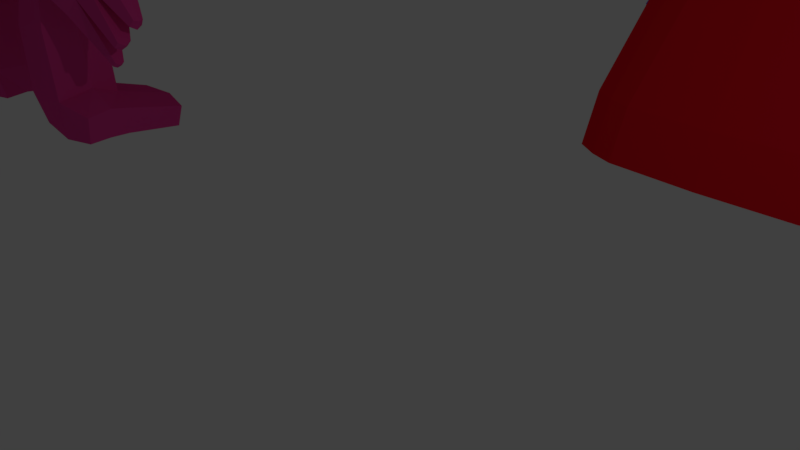 # Source: MOD5_PDV_6706160014_AYU.blend  (saved by Blender 2.78.0; exported with 4.5.12 LTS)
import bpy
from mathutils import Matrix  # noqa: F401  (used for matrix-valued properties, if any)

bpy.ops.wm.read_factory_settings(use_empty=True)
scene = bpy.context.scene
scene.name = 'Scene'

# ---- collections
col_collection_1 = bpy.data.collections.new('Collection 1'); scene.collection.children.link(col_collection_1)

# ---- materials (node trees are filled in below, after node groups)
mat_material = bpy.data.materials.new('Material')
mat_material.alpha_threshold = 0.0
mat_material.use_transparent_shadow = False
mat_material.diffuse_color = (0.8, 0.05313, 0.3132, 1.0)
mat_material.roughness = 0.5
mat_material.line_color = (0.0, 0.0, 0.0, 1.0)
mat_material_009 = bpy.data.materials.new('Material.009')
mat_material_009.alpha_threshold = 0.0
mat_material_009.use_transparent_shadow = False
mat_material_009.diffuse_color = (0.05286, 0.8, 0.1846, 1.0)
mat_material_009.roughness = 0.5
mat_material_010 = bpy.data.materials.new('Material.010')
mat_material_010.alpha_threshold = 0.0
mat_material_010.use_transparent_shadow = False
mat_material_010.diffuse_color = (0.0, 0.0, 0.0, 1.0)
mat_material_010.roughness = 0.5
mat_material_001 = bpy.data.materials.new('Material.001')
mat_material_001.alpha_threshold = 0.0
mat_material_001.use_transparent_shadow = False
mat_material_001.diffuse_color = (0.8, 0.3854, 0.2141, 1.0)
mat_material_001.roughness = 0.5
mat_material_001.line_color = (0.0, 0.0, 0.0, 1.0)
mat_material_004 = bpy.data.materials.new('Material.004')
mat_material_004.alpha_threshold = 0.0
mat_material_004.use_transparent_shadow = False
mat_material_004.diffuse_color = (0.8, 0.007375, 0.01977, 1.0)
mat_material_004.roughness = 0.5
mat_material_005 = bpy.data.materials.new('Material.005')
mat_material_005.alpha_threshold = 0.0
mat_material_005.use_transparent_shadow = False
mat_material_005.diffuse_color = (0.003642, 0.003642, 0.003642, 1.0)
mat_material_005.roughness = 0.5
mat_material_006 = bpy.data.materials.new('Material.006')
mat_material_006.alpha_threshold = 0.0
mat_material_006.use_transparent_shadow = False
mat_material_006.diffuse_color = (0.8, 0.1746, 0.01597, 1.0)
mat_material_006.roughness = 0.5
mat_material_007 = bpy.data.materials.new('Material.007')
mat_material_007.alpha_threshold = 0.0
mat_material_007.use_transparent_shadow = False
mat_material_007.diffuse_color = (0.01911, 0.02102, 0.8, 1.0)
mat_material_007.roughness = 0.5
mat_material_008 = bpy.data.materials.new('Material.008')
mat_material_008.alpha_threshold = 0.0
mat_material_008.use_transparent_shadow = False
mat_material_008.diffuse_color = (0.3037, 0.1068, 0.8, 1.0)
mat_material_008.roughness = 0.5
mat_material_012 = bpy.data.materials.new('Material.012')
mat_material_012.alpha_threshold = 0.0
mat_material_012.use_transparent_shadow = False
mat_material_012.diffuse_color = (0.003716, 0.0, 0.8, 1.0)
mat_material_012.roughness = 0.5
mat_material_002 = bpy.data.materials.new('Material.002')
mat_material_002.alpha_threshold = 0.0
mat_material_002.use_transparent_shadow = False
mat_material_002.diffuse_color = (0.7961, 0.5736, 0.8, 1.0)
mat_material_002.roughness = 0.5
mat_material_002.line_color = (0.0, 0.0, 0.0, 1.0)
mat_material_003 = bpy.data.materials.new('Material.003')
mat_material_003.alpha_threshold = 0.0
mat_material_003.use_transparent_shadow = False
mat_material_003.diffuse_color = (0.8829, 0.03288, 0.05481, 1.0)
mat_material_003.roughness = 0.5
mat_material_011 = bpy.data.materials.new('Material.011')
mat_material_011.alpha_threshold = 0.0
mat_material_011.use_transparent_shadow = False
mat_material_011.diffuse_color = (0.0, 0.0, 0.0, 1.0)
mat_material_011.roughness = 0.5

# ---- material node trees

# ---- world
world_world = bpy.data.worlds.new('World'); scene.world = world_world
world_world.color = (0.05088, 0.05088, 0.05088)
world_world.use_sun_shadow = False
world_world.sun_shadow_jitter_overblur = 0.0
world_world.cycles.sampling_method = 'MANUAL'

# ---- cameras
cam_camera = bpy.data.cameras.new('Camera')
cam_camera.clip_end = 100.0
cam_camera.lens = 35.0
cam_camera.sensor_width = 32.0
cam_camera.sensor_height = 18.0
cam_camera.ortho_scale = 7.314
cam_camera.dof.focus_distance = 0.0
cam_camera.dof.aperture_fstop = 128.0
cam_camera_001 = bpy.data.cameras.new('Camera.001')
cam_camera_001.clip_end = 100.0
cam_camera_001.lens = 35.0
cam_camera_001.sensor_width = 32.0
cam_camera_001.sensor_height = 18.0
cam_camera_001.ortho_scale = 7.314
cam_camera_001.dof.focus_distance = 0.0
cam_camera_001.dof.aperture_fstop = 128.0

# ---- lights
light_lamp = bpy.data.lights.new('Lamp', 'POINT')
light_lamp.transmission_factor = 0.0
light_lamp.cutoff_distance = 30.0
light_lamp.energy = 100.0
light_lamp.shadow_buffer_clip_start = 1.001
light_lamp.shadow_soft_size = 0.1
light_lamp.shadow_maximum_resolution = 0.006
light_lamp.use_absolute_resolution = True
light_lamp_001 = bpy.data.lights.new('Lamp.001', 'POINT')
light_lamp_001.transmission_factor = 0.0
light_lamp_001.cutoff_distance = 30.0
light_lamp_001.energy = 100.0
light_lamp_001.shadow_buffer_clip_start = 1.001
light_lamp_001.shadow_soft_size = 0.1
light_lamp_001.shadow_maximum_resolution = 0.006
light_lamp_001.use_absolute_resolution = True

# ---- meshes
me_cube = bpy.data.meshes.new('Cube')
me_cube.from_pydata([(1.122, 0.7078, -5.165), (1.122, -0.6886, -5.212), (1.401, 0.2728, 0.1446), (1.401, -0.2354, 0.1492), (0.72, 0.8139, -5.202), (0.2381, 0.9007, -5.222), (0.72, -0.7915, -5.249), (0.2381, -0.8783, -5.27), (1.448, 0.5033, 0.5212), (0.8361, 0.7587, 0.5096), (1.45, -0.4567, 0.5476), (0.8764, -0.7746, 0.5885), (1.388, 0.9167, -4.849), (1.612, 0.8595, -3.936), (1.701, 0.5242, -2.734), (1.768, 0.4213, -1.674), (1.501, 0.3293, -0.2786), (1.388, -0.9136, -4.903), (1.612, -0.8611, -3.979), (1.701, -0.5342, -2.741), (1.768, -0.4532, -1.674), (1.501, -0.3227, -0.2781), (0.9852, 1.16, -4.874), (1.149, 1.295, -3.953), (1.221, 0.9685, -2.736), (1.208, 0.8734, -1.713), (1.071, 0.635, -0.214), (0.4345, 1.348, -4.874), (0.5456, 1.555, -3.947), (0.5891, 1.261, -2.725), (0.5719, 1.16, -1.703), (0.4916, 0.8696, -0.2017), (1.071, -0.6138, -0.2096), (1.208, -0.8813, -1.713), (1.221, -0.9713, -2.743), (1.149, -1.295, -4.001), (0.9852, -1.157, -4.928), (0.5134, -0.835, -0.196), (0.572, -1.161, -1.703), (0.5891, -1.261, -2.731), (0.5456, -1.555, -3.994), (0.4345, -1.345, -4.928), (0.0, 0.9083, -5.179), (0.0, -0.887, -5.224), (0.0, 0.851, 0.4715), (0.0, -0.929, 0.5823), (0.0, -1.4, -4.87), (0.0, -1.608, -3.957), (0.0, -1.372, -2.731), (0.0, -1.252, -1.699), (0.0, -0.9314, -0.1821), (0.0, 0.9296, -0.08325), (0.0, 1.252, -1.699), (0.0, 1.372, -2.722), (0.0, 1.608, -3.912), (0.0, 1.404, -4.816), (1.633, 0.4814, -0.8855), (1.633, -0.4958, -0.8855), (1.103, 0.7955, -0.8962), (0.5058, 1.066, -0.8682), (1.103, -0.7953, -0.8959), (0.505, -1.029, -0.883), (0.0, 1.197, -0.9699), (0.0, -1.111, -0.8824), (1.092, 0.0112, -5.126), (1.432, 0.01681, 0.1919), (1.673, -0.0003011, 0.6757), (1.581, 0.5983, 8.286), (0.6772, 0.0128, -5.211), (0.1957, 0.0128, -5.256), (1.775, -0.001283, -3.72), (1.856, -0.007106, -2.745), (1.928, -0.0233, -1.867), (1.569, 0.004412, -0.1335), (0.0, 0.0128, -5.235), (2.493, 0.5018, 8.043), (3.081, 0.2588, -0.7657), (2.941, 0.1767, -0.4916), (3.089, -0.2494, -0.7512), (2.941, -0.1632, -0.4916), (3.343, 0.006465, -1.139), (3.255, -0.272, -1.168), (2.941, 0.006925, -0.4548), (3.248, 0.278, -1.182), (3.152, 0.006971, -0.7323), (2.715, -0.2399, -0.4506), (2.336, -0.2547, -0.443), (2.401, -0.597, -0.9008), (2.836, -0.5594, -0.7818), (2.708, 0.2473, -0.4652), (2.329, 0.2535, -0.4575), (2.283, 0.002973, -0.3112), (2.667, 0.005788, -0.3462), (2.14, -0.1586, -2.073), (4.798, 0.04185, -3.645), (2.925, -0.6497, -1.321), (2.313, -0.6612, -1.768), (2.266, 0.4041, -1.861), (2.874, 0.5871, -1.423), (2.357, 0.5292, -0.988), (2.792, 0.5459, -0.869), (1.924, -0.2386, -0.4066), (1.924, 0.2333, -0.4066), (2.073, -0.3736, -1.406), (2.03, -0.4046, -0.8331), (1.891, 0.0004555, -0.2664), (2.09, -0.05967, -1.582), (2.066, 0.2713, -1.42), (2.022, 0.3722, -0.8476), (4.282, 0.006919, -3.417), (4.166, -0.2795, -3.463), (4.159, 0.2875, -3.478), (3.924, 0.2883, -2.923), (3.747, 0.5951, -3.775), (3.055, -0.1531, -4.403), (3.798, -0.6495, -3.673), (3.231, -0.6728, -4.249), (3.18, 0.3951, -4.351), (4.613, -0.4093, -3.711), (4.602, 0.4862, -3.735), (3.978, 0.912, -4.235), (2.964, -0.2035, -5.279), (4.049, -0.9227, -4.091), (3.189, -0.9723, -5.026), (3.117, 0.6095, -5.169), (3.741, 0.2882, -2.469), (3.578, 0.2878, -2.045), (3.415, 0.2857, -1.62), (3.517, 0.006373, -1.571), (3.681, 0.006372, -1.994), (3.846, 0.006376, -2.417), (4.035, 0.006444, -2.868), (2.943, 0.3907, -3.773), (2.766, 0.389, -3.309), (2.604, 0.3886, -2.882), (2.437, 0.3896, -2.446), (3.033, 0.5928, -1.884), (3.192, 0.5948, -2.315), (3.353, 0.5952, -2.74), (3.525, 0.5957, -3.202), (2.488, -0.6888, -2.344), (2.655, -0.6839, -2.78), (2.817, -0.6828, -3.207), (2.993, -0.6807, -3.671), (3.576, -0.6561, -3.1), (3.403, -0.6572, -2.639), (3.243, -0.6571, -2.213), (3.084, -0.6559, -1.782), (2.803, -0.1606, -3.824), (2.622, -0.1631, -3.36), (2.459, -0.1642, -2.936), (2.297, -0.1676, -2.519), (3.931, -0.2823, -2.909), (3.749, -0.2826, -2.454), (3.585, -0.2822, -2.031), (3.423, -0.2801, -1.606), (1.682, 0.8473, 1.041), (0.7833, 1.143, 0.8782), (1.673, -0.9373, 1.142), (1.047, -1.297, 1.159), (1.931, -0.2102, 1.127), (4.51, -0.4202, -4.947), (0.0, 1.201, 0.8511), (0.0, -1.454, 1.181), (2.561, -0.8526, 1.721), (2.484, -2.006, 7.914), (1.644, -2.032, 8.007), (2.595, -0.9974, 8.013), (1.642, -0.8406, 8.256), (0.0, 0.6094, 8.331), (0.0, -1.951, 8.001), (0.0, -0.7492, 8.293), (0.0, -2.416, 1.823), (1.288, -2.335, 1.817), (2.111, -1.896, 1.792), (2.485, 0.6646, 1.604), (3.542, -1.502, 2.769), (3.775, -1.604, 3.856), (3.729, -1.598, 4.568), (3.634, -1.502, 5.281), (3.321, -1.345, 6.659), (3.068, -1.197, 7.439), (4.894, 0.3629, -4.517), (5.004, 0.04427, -4.581), (3.747, 0.2597, -5.751), (3.759, -0.1571, -5.887), (4.498, 0.445, -4.971), (2.829, -2.794, 2.904), (3.097, -2.927, 3.939), (3.153, -2.918, 4.585), (3.135, -2.79, 5.236), (2.882, -2.572, 6.6), (2.709, -2.347, 7.393), (0.0, -2.74, 7.392), (0.0, -3.144, 6.604), (0.0, -3.452, 5.223), (0.0, -3.572, 4.599), (0.0, -3.586, 3.993), (0.0, -3.43, 2.964), (1.718, -2.714, 7.405), (1.799, -3.052, 6.594), (1.939, -3.316, 5.223), (1.925, -3.451, 4.593), (1.853, -3.462, 3.974), (1.67, -3.319, 2.953), (2.931, 0.4892, 7.503), (3.147, 0.4636, 6.766), (3.411, 0.4138, 5.355), (3.55, 0.3715, 4.548), (3.683, 0.3701, 3.738), (3.53, 0.4161, 2.569), (0.0, -3.146, 2.442), (1.518, -3.077, 2.442), (3.141, 0.4731, 2.109), (3.164, -1.342, 2.285), (4.651, 0.01609, -5.178), (2.546, -2.579, 2.402), (3.724, -1.537, 3.261), (4.894, -0.2755, -4.517), (2.991, -2.841, 3.382), (0.0, -3.512, 3.452), (1.768, -3.373, 3.43), (3.692, 0.403, 3.085), (3.493, -1.425, 5.943), (3.763, -0.5617, -5.72), (3.028, -2.684, 5.874), (0.0, -3.324, 5.87), (1.882, -3.197, 5.859), (1.361, 1.781, 1.218), (0.0, 1.983, 1.218), (0.0, 1.976, 1.243), (0.0, 2.567, 7.662), (0.0, 1.847, 8.159), (1.061, 2.696, 1.793), (2.269, 1.637, 8.021), (1.495, 1.877, 8.151), (2.021, 1.996, 1.64), (0.0, 2.777, 1.836), (1.47, 2.989, 2.242), (2.539, 2.03, 2.085), (0.0, 3.18, 2.287), (0.0, 3.437, 2.577), (0.0, 3.562, 3.041), (0.0, 3.643, 3.721), (0.0, 3.61, 4.534), (0.0, 3.448, 5.312), (0.0, 3.285, 6.081), (0.0, 2.992, 6.904), (1.518, 2.497, 7.661), (1.574, 2.913, 6.582), (1.614, 3.192, 5.341), (1.663, 3.332, 4.54), (1.72, 3.358, 3.696), (1.722, 3.288, 3.011), (1.647, 3.197, 2.536), (2.439, 1.86, 7.574), (2.355, 2.241, 6.553), (2.393, 2.276, 6.123), (2.441, 2.284, 5.71), (2.83, 2.096, 4.555), (2.958, 2.102, 3.693), (2.979, 2.092, 3.006), (2.851, 2.077, 2.487), (0.4411, 1.619, -1.438), (0.4233, 1.447, -0.1336), (0.0, 1.492, -0.1346), (0.0, 1.64, -0.6634), (0.0, 1.423, -0.8294), (0.4069, 1.182, -0.1983), (0.0, 1.203, -0.1227), (0.4235, 1.49, -1.484), (0.0, 1.486, -1.5), (0.0, 1.614, -1.453), (0.482, 1.598, -0.6636), (0.4665, 1.355, -0.7518), (0.0, 1.819, -2.504), (0.0, 1.916, -2.469), (0.431, 1.931, -2.452), (0.4195, 1.834, -2.487), (1.363, -0.00209, -5.272), (1.47, -0.569, -5.345), (1.47, 0.5766, -5.317), (1.624, 0.6709, -4.89), (1.762, 0.6486, -4.268), (1.621, -0.6689, -4.94), (1.761, -0.6458, -4.308), (1.854, 0.004517, -4.093), (1.324, 0.0006094, -5.289), (1.323, -0.6595, -5.346), (1.322, 0.6623, -5.301), (1.474, 0.8469, -4.878), (1.646, 0.8085, -4.107), (1.474, -0.847, -4.932), (1.646, -0.8095, -4.153), (1.756, 0.0001741, -3.885), (2.569, 0.009311, -5.048), (2.389, -0.5518, -5.135), (2.391, 0.5682, -5.092), (2.581, 0.01177, -4.436), (2.485, 0.01246, -5.445), (2.338, -0.5309, -5.508), (2.338, 0.565, -5.484), (2.469, 0.5899, -4.53), (2.468, -0.5731, -4.567), (1.232, -0.6645, -6.328), (2.432, -0.6324, -6.268), (1.028, 0.02923, -6.276), (1.231, 0.7637, -6.365), (2.659, 0.07369, -6.177), (2.431, 0.7958, -6.305), (1.186, -0.6097, -7.954), (2.557, -0.5785, -7.904), (0.9826, 0.08402, -7.902), (1.185, 0.8185, -7.992), (2.824, 0.1262, -7.649), (2.557, 0.8508, -7.936), (1.272, -0.4089, -8.755), (2.253, -0.407, -8.915), (1.249, 0.1129, -8.685), (1.272, 0.647, -8.739), (2.199, 0.126, -8.965), (2.253, 0.6739, -8.894), (3.655, 0.1144, -7.936), (3.583, -0.404, -8.066), (3.583, 0.6519, -8.05), (3.348, 0.6176, -8.721), (3.405, 0.1342, -8.693), (3.349, -0.3457, -8.752), (2.526, -0.2473, -0.4468), (2.618, -0.5782, -0.8413), (2.519, 0.2504, -0.4614), (2.475, 0.00438, -0.3287), (2.619, -0.6555, -1.544), (2.57, 0.4956, -1.642), (2.574, 0.5375, -0.9285), (3.514, -0.6612, -3.961), (3.463, 0.4951, -4.063), (3.619, -0.9475, -4.559), (3.548, 0.7607, -4.702), (2.735, 0.4912, -2.165), (2.898, 0.4917, -2.598), (3.059, 0.4921, -3.024), (3.234, 0.4932, -3.488), (2.786, -0.6724, -2.063), (2.949, -0.6705, -2.496), (3.11, -0.67, -2.923), (3.285, -0.6684, -3.386), (4.122, 0.3523, -5.361), (4.136, -0.491, -5.333), (4.205, -0.07049, -5.532), (0.3237, 3.246, 6.07), (0.3234, 3.057, 6.592), (2.628, 2.049, 6.136), (2.715, 2.066, 5.399), (1.588, 3.153, 5.665), (0.3241, 3.34, 5.639), (1.552, 2.836, 6.899), (2.551, 1.978, 6.862), (0.7051, 3.471, 6.125), (0.7048, 3.368, 6.408), (1.712, 3.41, 5.729), (0.7055, 3.508, 5.963), (1.715, 3.233, 6.394), (2.518, 2.532, 6.187), (2.348, 2.714, 6.021), (2.322, 2.705, 6.37), (0.4478, 3.502, 6.134), (0.4475, 3.313, 6.655), (0.4482, 3.596, 5.703), (2.331, 2.712, 6.177), (2.565, 2.541, 5.774), (1.691, 3.377, 5.986), (1.698, 3.17, 6.646), (2.479, 2.497, 6.617), (1.796, 3.519, 6.21), (1.783, 3.565, 6.036), (1.807, 3.422, 6.444), (2.423, 2.901, 6.227), (0.797, 3.66, 6.175), (0.7968, 3.556, 6.458), (0.7974, 3.697, 6.013), (2.44, 2.903, 6.071), (2.414, 2.894, 6.42), (1.897, 3.778, 2.724), (1.859, 3.731, 2.477), (2.55, 3.158, 2.721), (2.483, 3.15, 2.452), (0.0, 3.856, 2.498), (0.0, 3.921, 2.739), (3.655, 0.1144, -7.936), (3.583, -0.404, -8.066), (3.583, 0.6519, -8.05), (3.348, 0.6176, -8.721), (3.405, 0.1342, -8.693), (3.349, -0.3457, -8.752), (2.581, 2.168, -8.274), (1.476, 2.142, -8.318), (2.336, 2.025, -9.045), (1.546, 2.004, -8.92), (3.218, 1.98, -8.906), (3.408, 2.008, -8.366), (1.76, -0.8209, -0.7884), (1.912, -1.219, -0.6695), (2.198, -2.023, -2.54), (2.047, -1.625, -2.659), (1.339, -1.585, -1.827), (1.912, -1.219, -0.6695), (1.49, -1.983, -1.708), (1.339, -1.585, -1.827), (2.047, -1.625, -2.659), (1.76, -0.8209, -0.7884), (2.198, -2.023, -2.54), (1.49, -1.983, -1.708), (5.725, -0.02924, -5.767), (5.68, -0.1665, -5.694), (5.677, 0.1056, -5.702), (5.801, -0.1209, -5.559), (5.801, 0.07982, -5.559), (5.836, -0.02038, -5.579), (5.498, -0.2006, -6.095), (5.453, -0.3424, -6.02), (5.449, -0.06115, -6.028), (5.327, -0.09127, -6.155), (5.353, -0.2287, -6.21), (5.331, -0.3654, -6.146), (4.839, -0.1303, -6.694), (4.84, -0.2222, -6.656), (4.836, -0.03575, -6.663), (4.925, -0.2061, -6.568), (4.921, -0.01472, -6.575), (4.94, -0.1107, -6.614), (5.099, 0.04535, -3.568), (4.914, -0.4058, -3.634), (4.902, 0.4897, -3.658), (5.305, 0.04777, -4.504), (5.195, -0.272, -4.44), (5.195, 0.3664, -4.44), (5.846, 0.05393, -3.792), (5.824, -0.001699, -3.8), (5.822, 0.1087, -3.803), (5.872, 0.05423, -3.907), (5.858, 0.0148, -3.899), (5.858, 0.09351, -3.899), (1.149, -1.295, -4.001), (0.9852, -1.157, -4.928), (0.5456, -1.555, -3.994), (0.4345, -1.345, -4.928), (0.0, -1.4, -4.87), (0.0, -1.608, -3.957), (0.6234, -2.442, -4.2), (0.5123, -2.232, -5.134), (0.0, -2.287, -5.076), (0.0, -2.495, -4.162), (0.6234, -2.442, -4.2), (0.5123, -2.232, -5.134), (0.0, -2.287, -5.076), (0.0, -2.495, -4.162), (0.6835, -3.236, -4.384), (0.5724, -3.026, -5.317), (0.0, -3.081, -5.26), (0.0, -3.289, -4.346), (0.5123, -2.232, -5.134), (0.0, -2.287, -5.076), (0.0, -3.081, -5.26), (0.5724, -3.026, -5.317), (0.309, -2.441, -6.168), (0.0, -2.496, -6.111), (0.0, -3.291, -6.294), (0.3691, -3.235, -6.352), (0.1906, -1.698, -7.787), (0.0, -1.753, -7.73), (0.0, -2.548, -7.913), (0.2507, -2.493, -7.971)], [(404, 409), (405, 408), (410, 401), (411, 403), (406, 402), (407, 412)], [(73, 65, 3, 21), (12, 0, 4, 22), (22, 4, 5, 27), (21, 3, 10, 32), (32, 10, 11, 37), (65, 66, 10, 3), (10, 66, 160, 158), (64, 1, 6, 68), (68, 6, 7, 69), (6, 36, 41, 7), (35, 40, 445, 443), (35, 34, 39, 40), (34, 33, 38, 39), (1, 17, 36, 6), (17, 18, 35, 36), (18, 19, 34, 35), (19, 20, 33, 34), (8, 26, 31, 9), (58, 25, 30, 59), (25, 24, 29, 30), (24, 23, 28, 29), (23, 22, 27, 28), (2, 16, 26, 8), (56, 15, 25, 58), (15, 14, 24, 25), (14, 13, 23, 24), (13, 12, 22, 23), (17, 1, 288, 292), (70, 18, 293, 294), (70, 71, 19, 18), (71, 72, 20, 19), (88, 95, 81, 78), (28, 27, 55, 54), (29, 28, 54, 53), (30, 29, 53, 52), (59, 30, 52, 62), (9, 31, 51, 44), (39, 38, 49, 48), (40, 39, 48, 47), (36, 35, 443, 444), (7, 41, 46, 43), (69, 7, 43, 74), (8, 9, 157, 156), (37, 11, 45, 50), (27, 5, 42, 55), (38, 61, 63, 49), (269, 268, 264, 265), (148, 132, 117, 114), (16, 56, 58, 26), (26, 58, 59, 31), (20, 57, 60, 33), (33, 60, 61, 38), (85, 88, 78, 79), (9, 44, 162, 157), (5, 69, 74, 42), (89, 92, 82, 77), (14, 15, 72, 71), (13, 14, 71, 70), (0, 12, 290, 289), (1, 64, 287, 288), (4, 68, 69, 5), (0, 64, 68, 4), (11, 10, 158, 159), (2, 8, 66, 65), (16, 2, 65, 73), (84, 82, 79, 78), (80, 84, 78, 81), (83, 76, 84, 80), (76, 77, 82, 84), (92, 85, 79, 82), (346, 143, 116, 335), (98, 100, 76, 83), (100, 89, 77, 76), (108, 102, 90, 99), (334, 330, 89, 100), (107, 108, 99, 97), (333, 334, 100, 98), (106, 107, 97, 93), (112, 131, 109, 111), (105, 101, 86, 91), (331, 328, 85, 92), (102, 105, 91, 90), (330, 331, 92, 89), (101, 104, 87, 86), (328, 329, 88, 85), (103, 106, 93, 96), (342, 139, 113, 336), (104, 103, 96, 87), (329, 332, 95, 88), (57, 20, 103, 104), (20, 72, 106, 103), (21, 57, 104, 101), (16, 73, 105, 102), (73, 21, 101, 105), (72, 15, 107, 106), (15, 56, 108, 107), (56, 16, 102, 108), (113, 111, 119, 120), (110, 115, 122, 118), (336, 113, 120, 338), (109, 110, 118, 94), (139, 112, 111, 113), (152, 144, 115, 110), (131, 152, 110, 109), (143, 148, 114, 116), (118, 122, 161, 218), (338, 120, 186, 347), (182, 119, 433, 436), (337, 123, 224, 348), (111, 109, 94, 119), (116, 114, 121, 123), (114, 117, 124, 121), (335, 116, 123, 337), (96, 93, 151, 140), (140, 151, 150, 141), (141, 150, 149, 142), (142, 149, 148, 143), (80, 81, 155, 128), (128, 155, 154, 129), (129, 154, 153, 130), (130, 153, 152, 131), (81, 95, 147, 155), (155, 147, 146, 154), (154, 146, 145, 153), (153, 145, 144, 152), (98, 83, 127, 136), (136, 127, 126, 137), (137, 126, 125, 138), (138, 125, 112, 139), (333, 98, 136, 339), (339, 136, 137, 340), (340, 137, 138, 341), (341, 138, 139, 342), (83, 80, 128, 127), (127, 128, 129, 126), (126, 129, 130, 125), (125, 130, 131, 112), (332, 96, 140, 343), (343, 140, 141, 344), (344, 141, 142, 345), (345, 142, 143, 346), (93, 97, 135, 151), (151, 135, 134, 150), (150, 134, 133, 149), (149, 133, 132, 148), (123, 121, 185, 224), (192, 181, 167, 165), (218, 183, 434, 435), (199, 192, 165, 166), (45, 11, 159, 163), (66, 8, 156, 160), (167, 168, 166, 165), (168, 171, 170, 166), (67, 169, 171, 168), (75, 67, 168, 167), (181, 205, 75, 167), (193, 199, 166, 170), (163, 159, 173, 172), (160, 156, 175, 164), (159, 158, 174, 173), (120, 119, 182, 186), (158, 160, 164, 174), (186, 215, 419, 421), (211, 212, 204, 198), (220, 221, 203, 197), (197, 203, 202, 196), (196, 202, 201, 195), (226, 227, 200, 194), (194, 200, 199, 193), (214, 213, 210, 176), (217, 222, 209, 177), (177, 209, 208, 178), (178, 208, 207, 179), (180, 206, 205, 181), (212, 216, 187, 204), (221, 219, 188, 203), (203, 188, 189, 202), (202, 189, 190, 201), (227, 225, 191, 200), (200, 191, 192, 199), (347, 186, 421, 422), (215, 186, 415, 413), (183, 218, 416, 418), (213, 175, 236, 239), (169, 67, 235, 232), (205, 206, 357, 255), (216, 214, 176, 187), (219, 217, 177, 188), (188, 177, 178, 189), (189, 178, 179, 190), (225, 223, 180, 191), (191, 180, 181, 192), (210, 213, 239, 262), (75, 205, 255, 234), (156, 157, 229, 228), (222, 210, 262, 261), (67, 75, 234, 235), (208, 209, 260, 259), (174, 164, 214, 216), (157, 162, 230, 229), (173, 174, 216, 212), (164, 175, 213, 214), (172, 173, 212, 211), (207, 208, 259, 353), (187, 176, 217, 219), (204, 187, 219, 221), (176, 210, 222, 217), (198, 204, 221, 220), (175, 156, 228, 236), (190, 179, 223, 225), (209, 222, 261, 260), (201, 190, 225, 227), (195, 201, 227, 226), (255, 248, 235, 234), (248, 231, 232, 235), (229, 230, 237, 233), (228, 229, 233, 236), (238, 240, 241, 254), (253, 242, 243, 252), (252, 243, 244, 251), (251, 244, 245, 250), (257, 258, 370, 363), (356, 247, 231, 248), (239, 238, 254, 262), (261, 253, 252, 260), (260, 252, 251, 259), (259, 251, 250, 353), (355, 350, 366, 368), (357, 356, 248, 255), (236, 233, 238, 239), (233, 237, 240, 238), (253, 261, 385, 383), (254, 241, 387, 384), (351, 249, 372, 367), (249, 256, 373, 372), (121, 124, 184, 185), (264, 273, 266, 265), (268, 274, 273, 264), (263, 270, 278, 277), (59, 62, 267, 274), (31, 59, 274, 268), (51, 31, 268, 269), (272, 271, 267, 266), (263, 272, 266, 273), (270, 263, 273, 274), (271, 270, 274, 267), (278, 275, 276, 277), (270, 271, 275, 278), (272, 263, 277, 276), (271, 272, 276, 275), (281, 282, 297, 301), (284, 280, 300, 296), (286, 285, 303, 298), (283, 286, 298, 302), (12, 13, 291, 290), (64, 0, 289, 287), (13, 70, 294, 291), (18, 17, 292, 293), (279, 280, 288, 287), (282, 281, 289, 290), (283, 282, 290, 291), (280, 284, 292, 288), (284, 285, 293, 292), (285, 286, 294, 293), (281, 279, 287, 289), (286, 283, 291, 294), (299, 295, 296, 300), (295, 298, 303, 296), (297, 302, 298, 295), (301, 297, 295, 299), (279, 281, 307, 306), (285, 284, 296, 303), (282, 283, 302, 297), (281, 301, 309, 307), (306, 307, 313, 312), (309, 308, 314, 315), (301, 299, 308, 309), (300, 280, 304, 305), (280, 279, 306, 304), (299, 300, 305, 308), (314, 311, 323, 322), (321, 319, 398, 397), (305, 304, 310, 311), (307, 309, 315, 313), (308, 305, 311, 314), (304, 306, 312, 310), (318, 319, 321, 320), (316, 318, 320, 317), (310, 312, 318, 316), (320, 321, 325, 326), (312, 313, 319, 318), (311, 310, 316, 317), (325, 324, 391, 392), (326, 325, 392, 393), (319, 313, 396, 398), (315, 314, 322, 324), (317, 320, 326, 327), (311, 317, 327, 323), (184, 347, 429, 427), (349, 348, 428, 430), (145, 345, 346, 144), (146, 344, 345, 145), (147, 343, 344, 146), (95, 332, 343, 147), (133, 341, 342, 132), (134, 340, 341, 133), (135, 339, 340, 134), (97, 333, 339, 135), (115, 335, 337, 122), (122, 337, 348, 161), (124, 338, 347, 184), (117, 336, 338, 124), (87, 96, 332, 329), (132, 342, 336, 117), (86, 87, 329, 328), (90, 91, 331, 330), (91, 86, 328, 331), (97, 99, 334, 333), (99, 90, 330, 334), (144, 346, 335, 115), (351, 350, 246, 247), (258, 257, 352, 353), (355, 354, 250, 245), (249, 351, 247, 356), (354, 258, 353, 250), (256, 249, 356, 357), (350, 355, 245, 246), (257, 256, 357, 352), (358, 359, 379, 378), (369, 364, 381, 377), (359, 362, 376, 379), (362, 365, 382, 376), (258, 354, 360, 370), (354, 355, 368, 360), (350, 351, 367, 366), (256, 257, 363, 373), (359, 358, 366, 367), (358, 361, 368, 366), (364, 369, 363, 370), (361, 371, 360, 368), (362, 359, 367, 372), (371, 364, 370, 360), (365, 362, 372, 373), (369, 365, 373, 363), (374, 378, 379, 376), (377, 374, 376, 382), (381, 375, 374, 377), (375, 380, 378, 374), (365, 369, 377, 382), (364, 371, 375, 381), (371, 361, 380, 375), (361, 358, 378, 380), (180, 223, 179, 207, 206), (386, 384, 383, 385), (384, 387, 388, 383), (242, 253, 383, 388), (261, 262, 386, 385), (262, 254, 384, 386), (389, 390, 394, 393), (391, 389, 393, 392), (322, 323, 390, 389), (323, 327, 394, 390), (327, 326, 393, 394), (324, 322, 389, 391), (396, 395, 397, 398), (397, 395, 400, 399), (324, 325, 399, 400), (313, 315, 395, 396), (315, 324, 400, 395), (325, 321, 397, 399), (57, 21, 32, 60), (413, 415, 417, 418), (414, 413, 418, 416), (161, 215, 413, 414), (186, 182, 417, 415), (182, 183, 418, 417), (218, 161, 414, 416), (424, 423, 419, 420), (423, 422, 421, 419), (348, 349, 423, 424), (215, 161, 420, 419), (349, 347, 422, 423), (161, 348, 424, 420), (425, 427, 429, 430), (426, 425, 430, 428), (348, 224, 426, 428), (185, 184, 427, 425), (347, 349, 430, 429), (224, 185, 425, 426), (431, 432, 438, 437), (436, 433, 439, 442), (119, 94, 431, 433), (118, 218, 435, 432), (94, 118, 432, 431), (183, 182, 436, 434), (437, 438, 441, 440), (439, 437, 440, 442), (434, 436, 442, 440), (432, 435, 441, 438), (433, 431, 437, 439), (435, 434, 440, 441), (357, 206, 207, 353, 352), (37, 61, 60, 32), (50, 63, 61, 37), (444, 443, 445, 446), (445, 448, 452, 449), (40, 47, 448, 445), (41, 36, 444, 446), (46, 41, 446, 447), (451, 450, 454, 455), (446, 445, 449, 450), (447, 446, 450, 451), (454, 453, 457, 458), (449, 452, 456, 453), (450, 449, 453, 454), (458, 457, 460, 459), (455, 454, 461, 462), (453, 456, 460, 457), (464, 463, 467, 468), (454, 458, 464, 461), (458, 459, 463, 464), (468, 467, 471, 472), (462, 461, 465, 466), (461, 464, 468, 465), (470, 469, 472, 471), (466, 465, 469, 470), (465, 468, 472, 469)])
me_cube.polygons.foreach_set('material_index', [0, 0, 0, 0, 0, 0, 0, 0, 0, 0, 0, 0, 0, 0, 0, 0, 0, 0, 0, 0, 0, 0, 0, 0, 0, 0, 0, 0, 0, 0, 0, 0, 0, 0, 0, 0, 0, 0, 0, 0, 0, 0, 0, 0, 0, 0, 0, 0, 0, 0, 0, 0, 0, 0, 0, 0, 0, 0, 0, 0, 0, 0, 0, 0, 0, 0, 0, 0, 0, 0, 0, 0, 0, 0, 0, 0, 0, 0, 0, 0, 0, 0, 0, 0, 0, 0, 0, 0, 0, 0, 0, 0, 0, 0, 0, 0, 0, 0, 0, 0, 0, 0, 0, 0, 0, 0, 0, 0, 0, 0, 0, 0, 0, 0, 0, 0, 0, 0, 0, 0, 0, 0, 0, 0, 0, 0, 0, 0, 0, 0, 0, 0, 0, 0, 0, 0, 0, 0, 0, 0, 0, 0, 0, 0, 0, 0, 0, 0, 0, 0, 0, 0, 0, 0, 0, 0, 0, 0, 0, 0, 0, 0, 0, 0, 0, 0, 0, 0, 0, 0, 0, 0, 0, 0, 0, 0, 0, 0, 0, 0, 0, 0, 0, 0, 0, 0, 0, 0, 0, 0, 0, 0, 0, 0, 0, 0, 0, 0, 0, 0, 0, 0, 0, 0, 0, 0, 0, 0, 0, 0, 0, 0, 0, 0, 0, 0, 0, 0, 0, 0, 0, 0, 0, 0, 0, 0, 0, 0, 0, 0, 0, 0, 0, 0, 0, 0, 0, 0, 0, 0, 0, 0, 0, 0, 0, 0, 0, 0, 0, 0, 0, 0, 0, 0, 0, 0, 0, 0, 0, 0, 0, 0, 0, 0, 0, 0, 0, 0, 0, 0, 0, 0, 0, 0, 0, 0, 0, 0, 0, 0, 0, 0, 0, 0, 0, 0, 0, 0, 0, 0, 0, 0, 0, 0, 0, 0, 0, 0, 0, 0, 0, 0, 0, 0, 0, 0, 0, 0, 0, 0, 0, 0, 0, 0, 0, 0, 0, 0, 0, 0, 0, 0, 0, 0, 0, 0, 0, 0, 0, 0, 0, 0, 0, 0, 0, 0, 0, 0, 0, 0, 0, 0, 0, 0, 2, 2, 2, 2, 0, 0, 0, 0, 0, 0, 0, 0, 0, 0, 0, 0, 0, 0, 0, 0, 0, 0, 0, 0, 0, 0, 0, 0, 0, 0, 0, 0, 0, 0, 0, 0, 0, 0, 0, 0, 0, 0, 0, 0, 0, 0, 0, 0, 0, 0, 0, 0, 0, 0, 0, 0, 0, 0, 0, 0, 0, 0, 0, 0, 0, 0, 0, 0, 0, 0, 0, 0, 0, 0, 0, 0, 0, 0, 0, 0, 0, 0, 0])
me_cube.materials.append(mat_material)
me_cube.materials.append(mat_material_009)
me_cube.materials.append(mat_material_010)
me_cube.use_remesh_preserve_volume = False
me_cube.use_remesh_preserve_attributes = False
me_cube.use_mirror_vertex_groups = False
me_cube.update()
me_cube_001 = bpy.data.meshes.new('Cube.001')
me_cube_001.from_pydata([(1.122, 0.7078, -5.165), (1.122, -0.6886, -5.212), (1.401, 0.2728, 0.1446), (1.401, -0.2354, 0.1492), (0.72, 0.8139, -5.202), (0.2381, 0.9007, -5.222), (0.72, -0.7915, -5.249), (0.2381, -0.8783, -5.27), (1.448, 0.5033, 0.5212), (0.8361, 0.7587, 0.5096), (1.45, -0.4567, 0.5476), (0.8764, -0.7746, 0.5885), (1.388, 0.9167, -4.849), (1.612, 0.8595, -3.936), (1.701, 0.5242, -2.734), (1.768, 0.4213, -1.674), (1.501, 0.3293, -0.2786), (1.388, -0.9136, -4.903), (1.612, -0.8611, -3.979), (1.701, -0.5342, -2.741), (1.768, -0.4532, -1.674), (1.501, -0.3227, -0.2781), (0.9852, 1.16, -4.874), (1.149, 1.295, -3.953), (1.221, 0.9685, -2.736), (1.208, 0.8734, -1.713), (1.071, 0.635, -0.214), (0.4345, 1.348, -4.874), (0.5456, 1.555, -3.947), (0.5891, 1.261, -2.725), (0.5719, 1.16, -1.703), (0.4916, 0.8696, -0.2017), (1.071, -0.6138, -0.2096), (1.208, -0.8813, -1.713), (1.221, -0.9713, -2.743), (1.149, -1.295, -4.001), (0.9852, -1.157, -4.928), (0.5134, -0.835, -0.196), (0.572, -1.161, -1.703), (0.5891, -1.261, -2.731), (0.5456, -1.555, -3.994), (0.4345, -1.345, -4.928), (0.0, 0.9083, -5.179), (0.0, -0.887, -5.224), (0.0, 0.851, 0.4715), (0.0, -0.929, 0.5823), (0.0, -1.4, -4.87), (0.0, -1.608, -3.957), (0.0, -1.372, -2.731), (0.0, -1.252, -1.699), (0.0, -0.9314, -0.1821), (0.0, 0.9296, -0.08325), (0.0, 1.252, -1.699), (0.0, 1.372, -2.722), (0.0, 1.608, -3.912), (0.0, 1.404, -4.816), (1.633, 0.4814, -0.8855), (1.633, -0.4958, -0.8855), (1.103, 0.7955, -0.8962), (0.5058, 1.066, -0.8682), (1.103, -0.7953, -0.8959), (0.505, -1.029, -0.883), (0.0, 1.197, -0.9699), (0.0, -1.111, -0.8824), (1.092, 0.0112, -5.126), (1.432, 0.01681, 0.1919), (1.673, -0.0003011, 0.6757), (1.581, 0.5983, 8.286), (0.6772, 0.0128, -5.211), (0.1957, 0.0128, -5.256), (1.775, -0.001283, -3.72), (1.856, -0.007106, -2.745), (1.928, -0.0233, -1.867), (1.569, 0.004412, -0.1335), (0.0, 0.0128, -5.235), (2.493, 0.5018, 8.043), (3.081, 0.2588, -0.7657), (2.941, 0.1767, -0.4916), (3.089, -0.2494, -0.7512), (2.941, -0.1632, -0.4916), (3.343, 0.006465, -1.139), (3.255, -0.272, -1.168), (2.941, 0.006925, -0.4548), (3.248, 0.278, -1.182), (3.152, 0.006971, -0.7323), (2.715, -0.2399, -0.4506), (2.336, -0.2547, -0.443), (2.401, -0.597, -0.9008), (2.836, -0.5594, -0.7818), (2.708, 0.2473, -0.4652), (2.329, 0.2535, -0.4575), (2.283, 0.002973, -0.3112), (2.667, 0.005788, -0.3462), (2.14, -0.1586, -2.073), (4.798, 0.04185, -3.645), (2.925, -0.6497, -1.321), (2.313, -0.6612, -1.768), (2.266, 0.4041, -1.861), (2.874, 0.5871, -1.423), (2.357, 0.5292, -0.988), (2.792, 0.5459, -0.869), (1.924, -0.2386, -0.4066), (1.924, 0.2333, -0.4066), (2.073, -0.3736, -1.406), (2.03, -0.4046, -0.8331), (1.891, 0.0004555, -0.2664), (2.09, -0.05967, -1.582), (2.066, 0.2713, -1.42), (2.022, 0.3722, -0.8476), (4.282, 0.006919, -3.417), (4.166, -0.2795, -3.463), (4.159, 0.2875, -3.478), (3.924, 0.2883, -2.923), (3.747, 0.5951, -3.775), (3.055, -0.1531, -4.403), (3.798, -0.6495, -3.673), (3.231, -0.6728, -4.249), (3.18, 0.3951, -4.351), (4.613, -0.4093, -3.711), (4.602, 0.4862, -3.735), (3.978, 0.912, -4.235), (2.964, -0.2035, -5.279), (4.049, -0.9227, -4.091), (3.189, -0.9723, -5.026), (3.117, 0.6095, -5.169), (3.741, 0.2882, -2.469), (3.578, 0.2878, -2.045), (3.415, 0.2857, -1.62), (3.517, 0.006373, -1.571), (3.681, 0.006372, -1.994), (3.846, 0.006376, -2.417), (4.035, 0.006444, -2.868), (2.943, 0.3907, -3.773), (2.766, 0.389, -3.309), (2.604, 0.3886, -2.882), (2.437, 0.3896, -2.446), (3.033, 0.5928, -1.884), (3.192, 0.5948, -2.315), (3.353, 0.5952, -2.74), (3.525, 0.5957, -3.202), (2.488, -0.6888, -2.344), (2.655, -0.6839, -2.78), (2.817, -0.6828, -3.207), (2.993, -0.6807, -3.671), (3.576, -0.6561, -3.1), (3.403, -0.6572, -2.639), (3.243, -0.6571, -2.213), (3.084, -0.6559, -1.782), (2.803, -0.1606, -3.824), (2.622, -0.1631, -3.36), (2.459, -0.1642, -2.936), (2.297, -0.1676, -2.519), (3.931, -0.2823, -2.909), (3.749, -0.2826, -2.454), (3.585, -0.2822, -2.031), (3.423, -0.2801, -1.606), (1.682, 0.8473, 1.041), (0.7833, 1.143, 0.8782), (1.673, -0.9373, 1.142), (1.047, -1.297, 1.159), (1.931, -0.2102, 1.127), (4.51, -0.4202, -4.947), (0.0, 1.201, 0.8511), (0.0, -1.454, 1.181), (2.561, -0.8526, 1.721), (2.484, -2.006, 7.914), (1.644, -2.032, 8.007), (2.595, -0.9974, 8.013), (1.642, -0.8406, 8.256), (0.0, 0.6094, 8.331), (0.0, -1.951, 8.001), (0.0, -0.7492, 8.293), (0.0, -2.416, 1.823), (1.288, -2.335, 1.817), (2.111, -1.896, 1.792), (2.485, 0.6646, 1.604), (3.542, -1.502, 2.769), (3.775, -1.604, 3.856), (3.729, -1.598, 4.568), (3.634, -1.502, 5.281), (3.321, -1.345, 6.659), (3.068, -1.197, 7.439), (4.894, 0.3629, -4.517), (5.004, 0.04427, -4.581), (3.747, 0.2597, -5.751), (3.759, -0.1571, -5.887), (4.498, 0.445, -4.971), (2.829, -2.794, 2.904), (3.097, -2.927, 3.939), (3.153, -2.918, 4.585), (3.135, -2.79, 5.236), (2.882, -2.572, 6.6), (2.709, -2.347, 7.393), (0.0, -2.74, 7.392), (0.0, -3.144, 6.604), (0.0, -3.452, 5.223), (0.0, -3.572, 4.599), (0.0, -3.586, 3.993), (0.0, -3.43, 2.964), (1.718, -2.714, 7.405), (1.799, -3.052, 6.594), (1.939, -3.316, 5.223), (1.925, -3.451, 4.593), (1.853, -3.462, 3.974), (1.67, -3.319, 2.953), (2.931, 0.4892, 7.503), (3.147, 0.4636, 6.766), (3.411, 0.4138, 5.355), (3.55, 0.3715, 4.548), (3.683, 0.3701, 3.738), (3.53, 0.4161, 2.569), (0.0, -3.146, 2.442), (1.518, -3.077, 2.442), (3.141, 0.4731, 2.109), (3.164, -1.342, 2.285), (4.651, 0.01609, -5.178), (2.546, -2.579, 2.402), (3.724, -1.537, 3.261), (4.894, -0.2755, -4.517), (2.991, -2.841, 3.382), (0.0, -3.512, 3.452), (1.768, -3.373, 3.43), (3.692, 0.403, 3.085), (3.493, -1.425, 5.943), (3.763, -0.5617, -5.72), (3.028, -2.684, 5.874), (0.0, -3.324, 5.87), (1.882, -3.197, 5.859), (4.938, -0.4632, 6.256), (1.361, 1.781, 1.218), (0.0, 1.983, 1.218), (0.0, 1.976, 1.243), (0.0, 2.567, 7.662), (0.0, 1.847, 8.159), (1.061, 2.696, 1.793), (2.269, 1.637, 8.021), (1.495, 1.877, 8.151), (2.021, 1.996, 1.64), (0.0, 2.777, 1.836), (1.47, 2.989, 2.242), (2.539, 2.03, 2.085), (0.0, 3.18, 2.287), (0.0, 3.437, 2.577), (0.0, 3.562, 3.041), (0.0, 3.643, 3.721), (0.0, 3.61, 4.534), (0.0, 3.448, 5.312), (0.0, 3.285, 6.081), (0.0, 2.992, 6.904), (1.518, 2.497, 7.661), (1.574, 2.913, 6.582), (1.614, 3.192, 5.341), (1.663, 3.332, 4.54), (1.72, 3.358, 3.696), (1.722, 3.288, 3.011), (1.647, 3.197, 2.536), (2.439, 1.86, 7.574), (2.355, 2.241, 6.553), (2.393, 2.276, 6.123), (2.441, 2.284, 5.71), (2.83, 2.096, 4.555), (2.958, 2.102, 3.693), (2.979, 2.092, 3.006), (2.851, 2.077, 2.487), (0.4411, 1.619, -1.438), (0.4233, 1.447, -0.1336), (0.0, 1.492, -0.1346), (0.0, 1.64, -0.6634), (0.0, 1.423, -0.8294), (0.4069, 1.182, -0.1983), (0.0, 1.203, -0.1227), (0.4235, 1.49, -1.484), (0.0, 1.486, -1.5), (0.0, 1.614, -1.453), (0.482, 1.598, -0.6636), (0.4665, 1.355, -0.7518), (0.0, 1.819, -2.504), (0.0, 1.916, -2.469), (0.431, 1.931, -2.452), (0.4195, 1.834, -2.487), (1.363, -0.00209, -5.272), (1.47, -0.569, -5.345), (1.47, 0.5766, -5.317), (1.624, 0.6709, -4.89), (1.762, 0.6486, -4.268), (1.621, -0.6689, -4.94), (1.761, -0.6458, -4.308), (1.854, 0.004517, -4.093), (1.324, 0.0006094, -5.289), (1.323, -0.6595, -5.346), (1.322, 0.6623, -5.301), (1.474, 0.8469, -4.878), (1.646, 0.8085, -4.107), (1.474, -0.847, -4.932), (1.646, -0.8095, -4.153), (1.756, 0.0001741, -3.885), (2.569, 0.009311, -5.048), (2.389, -0.5518, -5.135), (2.391, 0.5682, -5.092), (2.581, 0.01177, -4.436), (2.485, 0.01246, -5.445), (2.338, -0.5309, -5.508), (2.338, 0.565, -5.484), (2.469, 0.5899, -4.53), (2.468, -0.5731, -4.567), (1.232, -0.6645, -6.328), (2.432, -0.6324, -6.268), (1.028, 0.02923, -6.276), (1.231, 0.7637, -6.365), (2.659, 0.07369, -6.177), (2.431, 0.7958, -6.305), (1.186, -0.6097, -7.954), (2.557, -0.5785, -7.904), (0.9826, 0.08402, -7.902), (1.185, 0.8185, -7.992), (2.824, 0.1262, -7.649), (2.557, 0.8508, -7.936), (1.272, -0.4089, -8.755), (2.253, -0.407, -8.915), (1.249, 0.1129, -8.685), (1.272, 0.647, -8.739), (2.199, 0.126, -8.965), (2.253, 0.6739, -8.894), (3.655, 0.1144, -7.936), (3.583, -0.404, -8.066), (3.583, 0.6519, -8.05), (3.348, 0.6176, -8.721), (3.405, 0.1342, -8.693), (3.349, -0.3457, -8.752), (2.526, -0.2473, -0.4468), (2.618, -0.5782, -0.8413), (2.519, 0.2504, -0.4614), (2.475, 0.00438, -0.3287), (2.619, -0.6555, -1.544), (2.57, 0.4956, -1.642), (2.574, 0.5375, -0.9285), (3.514, -0.6612, -3.961), (3.463, 0.4951, -4.063), (3.619, -0.9475, -4.559), (3.548, 0.7607, -4.702), (2.735, 0.4912, -2.165), (2.898, 0.4917, -2.598), (3.059, 0.4921, -3.024), (3.234, 0.4932, -3.488), (2.786, -0.6724, -2.063), (2.949, -0.6705, -2.496), (3.11, -0.67, -2.923), (3.285, -0.6684, -3.386), (4.122, 0.3523, -5.361), (4.136, -0.491, -5.333), (4.205, -0.07049, -5.532), (0.3237, 3.246, 6.07), (0.3234, 3.057, 6.592), (2.628, 2.049, 6.136), (2.715, 2.066, 5.399), (1.588, 3.153, 5.665), (0.3241, 3.34, 5.639), (1.552, 2.836, 6.899), (2.551, 1.978, 6.862), (0.7051, 3.471, 6.125), (0.7048, 3.368, 6.408), (4.323, -1.221, 6.09), (1.712, 3.41, 5.729), (0.7055, 3.508, 5.963), (1.715, 3.233, 6.394), (2.518, 2.532, 6.187), (2.348, 2.714, 6.021), (2.322, 2.705, 6.37), (0.4478, 3.502, 6.134), (0.4475, 3.313, 6.655), (0.4482, 3.596, 5.703), (2.331, 2.712, 6.177), (2.565, 2.541, 5.774), (1.691, 3.377, 5.986), (1.698, 3.17, 6.646), (2.479, 2.497, 6.617), (1.796, 3.519, 6.21), (1.783, 3.565, 6.036), (1.807, 3.422, 6.444), (2.423, 2.901, 6.227), (0.797, 3.66, 6.175), (0.7968, 3.556, 6.458), (0.7974, 3.697, 6.013), (2.44, 2.903, 6.071), (2.414, 2.894, 6.42), (4.151, -1.142, 6.806), (3.381, 2.181, 7.01), (3.978, 0.667, 6.914), (4.241, 0.6172, 5.502), (4.464, -1.298, 5.428), (3.458, 2.253, 6.283), (3.545, 2.269, 5.546), (4.822, -0.4098, 6.738), (4.304, 1.83, 6.875), (4.705, 0.8093, 6.81), (4.796, 0.7972, 6.335), (4.883, 0.7758, 5.859), (5.033, -0.515, 5.809), (4.355, 1.878, 6.385), (4.414, 1.889, 5.889), (4.458, 0.8414, 9.423), (4.556, 0.592, 9.407), (4.676, 0.6155, 9.39), (4.585, 0.2941, 9.39), (4.61, 0.7835, 9.401), (4.695, 0.4147, 9.378), (1.897, 3.778, 2.724), (1.859, 3.731, 2.477), (2.55, 3.158, 2.721), (2.483, 3.15, 2.452), (0.0, 3.856, 2.498), (0.0, 3.921, 2.739), (3.655, 0.1144, -7.936), (3.583, -0.404, -8.066), (3.583, 0.6519, -8.05), (3.348, 0.6176, -8.721), (3.405, 0.1342, -8.693), (3.349, -0.3457, -8.752), (2.581, 2.168, -8.274), (1.476, 2.142, -8.318), (2.336, 2.025, -9.045), (1.546, 2.004, -8.92), (3.218, 1.98, -8.906), (3.408, 2.008, -8.366), (1.76, -0.8209, -0.7884), (1.628, -0.6478, -0.181), (1.199, -0.9389, -0.1125), (0.6412, -1.16, -0.09891), (0.0, -1.256, -0.08505), (1.231, -1.12, -0.7988), (0.6328, -1.354, -0.786), (0.0, -1.436, -0.7853), (1.912, -1.219, -0.6695), (1.78, -1.046, -0.06216), (1.35, -1.337, 0.006334), (0.7923, -1.558, 0.01993), (0.0, -1.654, 0.03379), (1.382, -1.518, -0.6799), (0.7839, -1.752, -0.6671), (0.0, -1.834, -0.6665), (0.2109, -2.118, -1.824), (0.0, -2.2, -1.824), (1.339, -1.585, -1.827), (0.8086, -1.884, -1.837), (0.3621, -2.516, -1.706), (0.0, -2.598, -1.705), (1.49, -1.983, -1.708), (0.9598, -2.282, -1.718), (0.9193, -2.159, -2.657), (0.0, -2.241, -2.656), (2.047, -1.625, -2.659), (1.517, -1.925, -2.669), (1.07, -2.556, -2.538), (0.0, -2.639, -2.537), (2.198, -2.023, -2.54), (1.668, -2.323, -2.551), (1.918, -4.772, -7.748), (0.0, -4.854, -7.747), (3.045, -4.239, -7.75), (2.516, -4.538, -7.76), (2.069, -5.17, -7.629), (0.0, -5.252, -7.628), (3.197, -4.637, -7.631), (2.667, -4.936, -7.642), (5.725, -0.02924, -5.767), (5.68, -0.1665, -5.694), (5.677, 0.1056, -5.702), (5.801, -0.1209, -5.559), (5.801, 0.07982, -5.559), (5.836, -0.02038, -5.579), (5.498, -0.2006, -6.095), (5.453, -0.3424, -6.02), (5.449, -0.06115, -6.028), (5.327, -0.09127, -6.155), (5.353, -0.2287, -6.21), (5.331, -0.3654, -6.146), (4.839, -0.1303, -6.694), (4.84, -0.2222, -6.656), (4.836, -0.03575, -6.663), (4.925, -0.2061, -6.568), (4.921, -0.01472, -6.575), (4.94, -0.1107, -6.614), (5.099, 0.04535, -3.568), (4.914, -0.4058, -3.634), (4.902, 0.4897, -3.658), (5.305, 0.04777, -4.504), (5.195, -0.272, -4.44), (5.195, 0.3664, -4.44), (5.846, 0.05393, -3.792), (5.824, -0.001699, -3.8), (5.822, 0.1087, -3.803), (5.872, 0.05423, -3.907), (5.858, 0.0148, -3.899), (5.858, 0.09351, -3.899), (1.918, -4.772, -7.748), (0.0, -4.854, -7.747), (3.045, -4.239, -7.75), (2.516, -4.538, -7.76), (2.069, -5.17, -7.629), (0.0, -5.252, -7.628), (3.197, -4.637, -7.631), (2.667, -4.936, -7.642), (2.024, -5.112, -9.02), (0.0, -5.195, -9.019), (3.152, -4.579, -9.022), (2.622, -4.879, -9.033), (2.175, -5.51, -8.901), (0.0, -5.593, -8.9), (3.303, -4.977, -8.903), (2.773, -5.277, -8.914)], [], [(73, 65, 3, 21), (12, 0, 4, 22), (22, 4, 5, 27), (21, 3, 10, 32), (32, 10, 11, 37), (65, 66, 10, 3), (10, 66, 160, 158), (64, 1, 6, 68), (68, 6, 7, 69), (6, 36, 41, 7), (36, 35, 40, 41), (35, 34, 39, 40), (34, 33, 38, 39), (60, 57, 424, 429), (1, 17, 36, 6), (17, 18, 35, 36), (18, 19, 34, 35), (19, 20, 33, 34), (32, 37, 427, 426), (8, 26, 31, 9), (58, 25, 30, 59), (25, 24, 29, 30), (24, 23, 28, 29), (23, 22, 27, 28), (2, 16, 26, 8), (56, 15, 25, 58), (15, 14, 24, 25), (14, 13, 23, 24), (13, 12, 22, 23), (17, 1, 289, 293), (70, 18, 294, 295), (70, 71, 19, 18), (71, 72, 20, 19), (88, 95, 81, 78), (28, 27, 55, 54), (29, 28, 54, 53), (30, 29, 53, 52), (59, 30, 52, 62), (9, 31, 51, 44), (63, 61, 430, 431), (39, 38, 49, 48), (40, 39, 48, 47), (41, 40, 47, 46), (7, 41, 46, 43), (69, 7, 43, 74), (8, 9, 157, 156), (37, 11, 45, 50), (27, 5, 42, 55), (38, 61, 63, 49), (270, 269, 265, 266), (148, 132, 117, 114), (16, 56, 58, 26), (26, 58, 59, 31), (20, 57, 60, 33), (33, 60, 61, 38), (85, 88, 78, 79), (9, 44, 162, 157), (5, 69, 74, 42), (89, 92, 82, 77), (14, 15, 72, 71), (13, 14, 71, 70), (0, 12, 291, 290), (1, 64, 288, 289), (4, 68, 69, 5), (0, 64, 68, 4), (11, 10, 158, 159), (2, 8, 66, 65), (16, 2, 65, 73), (84, 82, 79, 78), (80, 84, 78, 81), (83, 76, 84, 80), (76, 77, 82, 84), (92, 85, 79, 82), (347, 143, 116, 336), (98, 100, 76, 83), (100, 89, 77, 76), (108, 102, 90, 99), (335, 331, 89, 100), (107, 108, 99, 97), (334, 335, 100, 98), (106, 107, 97, 93), (112, 131, 109, 111), (105, 101, 86, 91), (332, 329, 85, 92), (102, 105, 91, 90), (331, 332, 92, 89), (101, 104, 87, 86), (329, 330, 88, 85), (103, 106, 93, 96), (343, 139, 113, 337), (104, 103, 96, 87), (330, 333, 95, 88), (57, 20, 103, 104), (20, 72, 106, 103), (21, 57, 104, 101), (16, 73, 105, 102), (73, 21, 101, 105), (72, 15, 107, 106), (15, 56, 108, 107), (56, 16, 102, 108), (113, 111, 119, 120), (110, 115, 122, 118), (337, 113, 120, 339), (109, 110, 118, 94), (139, 112, 111, 113), (152, 144, 115, 110), (131, 152, 110, 109), (143, 148, 114, 116), (118, 122, 161, 218), (339, 120, 186, 348), (182, 119, 484, 487), (338, 123, 224, 349), (111, 109, 94, 119), (116, 114, 121, 123), (114, 117, 124, 121), (336, 116, 123, 338), (96, 93, 151, 140), (140, 151, 150, 141), (141, 150, 149, 142), (142, 149, 148, 143), (80, 81, 155, 128), (128, 155, 154, 129), (129, 154, 153, 130), (130, 153, 152, 131), (81, 95, 147, 155), (155, 147, 146, 154), (154, 146, 145, 153), (153, 145, 144, 152), (98, 83, 127, 136), (136, 127, 126, 137), (137, 126, 125, 138), (138, 125, 112, 139), (334, 98, 136, 340), (340, 136, 137, 341), (341, 137, 138, 342), (342, 138, 139, 343), (83, 80, 128, 127), (127, 128, 129, 126), (126, 129, 130, 125), (125, 130, 131, 112), (333, 96, 140, 344), (344, 140, 141, 345), (345, 141, 142, 346), (346, 142, 143, 347), (93, 97, 135, 151), (151, 135, 134, 150), (150, 134, 133, 149), (149, 133, 132, 148), (123, 121, 185, 224), (192, 181, 167, 165), (218, 183, 485, 486), (199, 192, 165, 166), (45, 11, 159, 163), (66, 8, 156, 160), (167, 168, 166, 165), (168, 171, 170, 166), (67, 169, 171, 168), (75, 67, 168, 167), (181, 205, 75, 167), (193, 199, 166, 170), (163, 159, 173, 172), (160, 156, 175, 164), (159, 158, 174, 173), (120, 119, 182, 186), (158, 160, 164, 174), (186, 215, 470, 472), (211, 212, 204, 198), (220, 221, 203, 197), (197, 203, 202, 196), (196, 202, 201, 195), (226, 227, 200, 194), (194, 200, 199, 193), (214, 213, 210, 176), (217, 222, 209, 177), (177, 209, 208, 178), (178, 208, 207, 179), (179, 207, 388, 389), (180, 206, 205, 181), (212, 216, 187, 204), (221, 219, 188, 203), (203, 188, 189, 202), (202, 189, 190, 201), (227, 225, 191, 200), (200, 191, 192, 199), (348, 186, 472, 473), (215, 186, 466, 464), (183, 218, 467, 469), (213, 175, 237, 240), (169, 67, 236, 233), (205, 206, 358, 256), (216, 214, 176, 187), (219, 217, 177, 188), (188, 177, 178, 189), (189, 178, 179, 190), (225, 223, 180, 191), (191, 180, 181, 192), (210, 213, 240, 263), (75, 205, 256, 235), (354, 353, 390, 391), (156, 157, 230, 229), (222, 210, 263, 262), (67, 75, 235, 236), (208, 209, 261, 260), (174, 164, 214, 216), (157, 162, 231, 230), (173, 174, 216, 212), (164, 175, 213, 214), (172, 173, 212, 211), (207, 208, 260, 354), (187, 176, 217, 219), (353, 358, 386, 390), (204, 187, 219, 221), (176, 210, 222, 217), (198, 204, 221, 220), (175, 156, 229, 237), (190, 179, 223, 225), (209, 222, 262, 261), (201, 190, 225, 227), (206, 180, 385, 387), (195, 201, 227, 226), (256, 249, 236, 235), (249, 232, 233, 236), (230, 231, 238, 234), (229, 230, 234, 237), (239, 241, 242, 255), (254, 243, 244, 253), (253, 244, 245, 252), (252, 245, 246, 251), (258, 259, 372, 365), (357, 248, 232, 249), (240, 239, 255, 263), (262, 254, 253, 261), (261, 253, 252, 260), (260, 252, 251, 354), (356, 351, 368, 370), (358, 357, 249, 256), (237, 234, 239, 240), (234, 238, 241, 239), (254, 262, 408, 406), (255, 242, 410, 407), (352, 250, 374, 369), (250, 257, 375, 374), (121, 124, 184, 185), (265, 274, 267, 266), (269, 275, 274, 265), (264, 271, 279, 278), (59, 62, 268, 275), (31, 59, 275, 269), (51, 31, 269, 270), (273, 272, 268, 267), (264, 273, 267, 274), (271, 264, 274, 275), (272, 271, 275, 268), (279, 276, 277, 278), (271, 272, 276, 279), (273, 264, 278, 277), (272, 273, 277, 276), (282, 283, 298, 302), (285, 281, 301, 297), (287, 286, 304, 299), (284, 287, 299, 303), (12, 13, 292, 291), (64, 0, 290, 288), (13, 70, 295, 292), (18, 17, 293, 294), (280, 281, 289, 288), (283, 282, 290, 291), (284, 283, 291, 292), (281, 285, 293, 289), (285, 286, 294, 293), (286, 287, 295, 294), (282, 280, 288, 290), (287, 284, 292, 295), (300, 296, 297, 301), (296, 299, 304, 297), (298, 303, 299, 296), (302, 298, 296, 300), (280, 282, 308, 307), (286, 285, 297, 304), (283, 284, 303, 298), (282, 302, 310, 308), (307, 308, 314, 313), (310, 309, 315, 316), (302, 300, 309, 310), (301, 281, 305, 306), (281, 280, 307, 305), (300, 301, 306, 309), (315, 312, 324, 323), (322, 320, 421, 420), (306, 305, 311, 312), (308, 310, 316, 314), (309, 306, 312, 315), (305, 307, 313, 311), (319, 320, 322, 321), (317, 319, 321, 318), (311, 313, 319, 317), (321, 322, 326, 327), (313, 314, 320, 319), (312, 311, 317, 318), (326, 325, 414, 415), (327, 326, 415, 416), (320, 314, 419, 421), (316, 315, 323, 325), (318, 321, 327, 328), (312, 318, 328, 324), (184, 348, 480, 478), (350, 349, 479, 481), (145, 346, 347, 144), (146, 345, 346, 145), (147, 344, 345, 146), (95, 333, 344, 147), (133, 342, 343, 132), (134, 341, 342, 133), (135, 340, 341, 134), (97, 334, 340, 135), (115, 336, 338, 122), (122, 338, 349, 161), (124, 339, 348, 184), (117, 337, 339, 124), (87, 96, 333, 330), (132, 343, 337, 117), (86, 87, 330, 329), (90, 91, 332, 331), (91, 86, 329, 332), (97, 99, 335, 334), (99, 90, 331, 335), (144, 347, 336, 115), (352, 351, 247, 248), (259, 258, 353, 354), (356, 355, 251, 246), (250, 352, 248, 357), (355, 259, 354, 251), (257, 250, 357, 358), (351, 356, 246, 247), (258, 257, 358, 353), (359, 360, 381, 380), (371, 366, 383, 379), (360, 364, 378, 381), (364, 367, 384, 378), (259, 355, 362, 372), (355, 356, 370, 362), (351, 352, 369, 368), (257, 258, 365, 375), (360, 359, 368, 369), (359, 363, 370, 368), (366, 371, 365, 372), (363, 373, 362, 370), (364, 360, 369, 374), (373, 366, 372, 362), (367, 364, 374, 375), (371, 367, 375, 365), (376, 380, 381, 378), (379, 376, 378, 384), (383, 377, 376, 379), (377, 382, 380, 376), (367, 371, 379, 384), (366, 373, 377, 383), (373, 363, 382, 377), (363, 359, 380, 382), (391, 390, 398, 399), (393, 386, 400, 404), (389, 388, 396, 397), (361, 389, 397, 228), (223, 179, 389, 361), (207, 354, 391, 388), (358, 206, 387, 386), (180, 223, 361, 385), (228, 395, 394, 392), (394, 395, 398, 393), (395, 396, 399, 398), (397, 396, 395, 228), (388, 391, 399, 396), (386, 387, 401, 400), (390, 386, 393, 398), (385, 361, 228, 392), (400, 401, 402, 404), (401, 403, 405, 402), (394, 393, 404, 402), (387, 385, 403, 401), (385, 392, 405, 403), (392, 394, 402, 405), (409, 407, 406, 408), (407, 410, 411, 406), (243, 254, 406, 411), (262, 263, 409, 408), (263, 255, 407, 409), (412, 413, 417, 416), (414, 412, 416, 415), (323, 324, 413, 412), (324, 328, 417, 413), (328, 327, 416, 417), (325, 323, 412, 414), (419, 418, 420, 421), (420, 418, 423, 422), (325, 326, 422, 423), (314, 316, 418, 419), (316, 325, 423, 418), (326, 322, 420, 422), (424, 432, 446, 442), (426, 427, 435, 434), (427, 428, 436, 435), (37, 50, 428, 427), (21, 32, 426, 425), (61, 60, 429, 430), (57, 21, 425, 424), (437, 434, 435, 438), (432, 433, 434, 437), (438, 435, 436, 439), (425, 426, 434, 433), (424, 425, 433, 432), (429, 424, 442, 443), (432, 437, 447, 446), (440, 443, 451, 448), (446, 447, 455, 454), (442, 446, 454, 450), (437, 438, 444, 447), (438, 439, 445, 444), (430, 429, 443, 440), (431, 430, 440, 441), (449, 448, 456, 457), (448, 451, 459, 456), (454, 455, 463, 462), (441, 440, 448, 449), (447, 444, 452, 455), (444, 445, 453, 452), (443, 442, 450, 451), (459, 458, 496, 497), (460, 461, 499, 498), (463, 460, 498, 501), (455, 452, 460, 463), (452, 453, 461, 460), (451, 450, 458, 459), (450, 454, 462, 458), (464, 466, 468, 469), (465, 464, 469, 467), (161, 215, 464, 465), (186, 182, 468, 466), (182, 183, 469, 468), (218, 161, 465, 467), (475, 474, 470, 471), (474, 473, 472, 470), (349, 350, 474, 475), (215, 161, 471, 470), (350, 348, 473, 474), (161, 349, 475, 471), (476, 478, 480, 481), (477, 476, 481, 479), (349, 224, 477, 479), (185, 184, 478, 476), (348, 350, 481, 480), (224, 185, 476, 477), (482, 483, 489, 488), (487, 484, 490, 493), (119, 94, 482, 484), (118, 218, 486, 483), (94, 118, 483, 482), (183, 182, 487, 485), (488, 489, 492, 491), (490, 488, 491, 493), (485, 487, 493, 491), (483, 486, 492, 489), (484, 482, 488, 490), (486, 485, 491, 492), (498, 499, 507, 506), (501, 498, 506, 509), (495, 494, 502, 503), (458, 462, 500, 496), (462, 463, 501, 500), (456, 459, 497, 494), (457, 456, 494, 495), (505, 504, 508, 509), (502, 505, 509, 506), (503, 502, 506, 507), (497, 496, 504, 505), (496, 500, 508, 504), (500, 501, 509, 508), (494, 497, 505, 502)])
me_cube_001.polygons.foreach_set('material_index', [0, 0, 0, 0, 0, 0, 0, 0, 0, 0, 0, 0, 0, 0, 0, 0, 0, 0, 1, 0, 0, 0, 0, 0, 0, 0, 0, 0, 0, 0, 0, 0, 0, 0, 0, 0, 0, 0, 0, 0, 0, 0, 0, 0, 0, 0, 0, 0, 0, 0, 0, 0, 0, 0, 0, 0, 0, 0, 0, 0, 0, 0, 0, 0, 0, 0, 0, 0, 0, 0, 0, 0, 0, 0, 0, 0, 0, 0, 0, 0, 0, 0, 0, 0, 0, 0, 0, 0, 0, 0, 0, 0, 0, 0, 0, 0, 0, 0, 0, 0, 6, 6, 6, 6, 0, 0, 0, 0, 6, 6, 6, 6, 6, 6, 6, 6, 0, 0, 0, 0, 0, 0, 0, 0, 0, 0, 0, 0, 0, 0, 0, 0, 0, 0, 0, 0, 0, 0, 0, 0, 0, 0, 0, 0, 0, 0, 0, 0, 6, 0, 6, 0, 0, 0, 0, 0, 0, 0, 0, 0, 0, 0, 0, 6, 0, 6, 0, 0, 0, 0, 0, 0, 0, 0, 0, 0, 2, 0, 0, 0, 0, 0, 0, 0, 6, 6, 6, 0, 0, 0, 0, 0, 0, 0, 0, 0, 0, 0, 2, 0, 0, 0, 0, 0, 0, 0, 0, 0, 0, 0, 2, 0, 0, 0, 0, 0, 0, 0, 2, 0, 0, 0, 0, 0, 0, 0, 0, 0, 0, 0, 0, 0, 0, 0, 0, 0, 0, 0, 3, 3, 0, 0, 6, 5, 4, 4, 0, 0, 0, 0, 5, 4, 4, 4, 4, 5, 0, 0, 0, 0, 0, 0, 0, 0, 0, 0, 0, 0, 0, 0, 0, 0, 0, 0, 0, 0, 0, 0, 0, 0, 0, 0, 0, 0, 0, 0, 0, 0, 0, 0, 0, 0, 0, 0, 0, 0, 0, 0, 0, 0, 0, 0, 0, 0, 0, 6, 6, 0, 0, 0, 0, 0, 0, 0, 0, 6, 6, 6, 6, 0, 0, 0, 0, 0, 0, 0, 0, 0, 0, 0, 0, 0, 0, 0, 0, 0, 0, 0, 0, 0, 0, 0, 0, 3, 3, 3, 3, 3, 3, 3, 3, 2, 2, 2, 2, 0, 0, 0, 0, 2, 2, 2, 2, 2, 2, 2, 2, 2, 2, 2, 2, 2, 2, 2, 2, 2, 2, 2, 2, 2, 2, 3, 3, 3, 3, 3, 0, 0, 0, 0, 0, 0, 0, 0, 0, 0, 0, 0, 1, 1, 1, 1, 1, 0, 1, 1, 1, 1, 1, 1, 1, 1, 1, 1, 1, 1, 1, 1, 1, 1, 1, 1, 1, 1, 1, 1, 0, 0, 0, 1, 1, 1, 1, 6, 6, 6, 6, 6, 6, 6, 6, 6, 6, 6, 6, 6, 6, 6, 6, 6, 6, 6, 6, 6, 6, 6, 6, 6, 6, 6, 6, 6, 6, 1, 1, 1, 0, 0, 0, 0, 1, 1, 1, 1, 1, 1, 1])
me_cube_001.materials.append(mat_material_001)
me_cube_001.materials.append(mat_material_004)
me_cube_001.materials.append(mat_material_005)
me_cube_001.materials.append(mat_material_006)
me_cube_001.materials.append(mat_material_007)
me_cube_001.materials.append(mat_material_008)
me_cube_001.materials.append(mat_material_012)
me_cube_001.use_remesh_preserve_volume = False
me_cube_001.use_remesh_preserve_attributes = False
me_cube_001.use_mirror_vertex_groups = False
me_cube_001.update()
me_cube_002 = bpy.data.meshes.new('Cube.002')
me_cube_002.from_pydata([(1.122, 0.7078, -5.165), (1.122, -0.6886, -5.212), (1.401, 0.2728, 0.1446), (1.401, -0.2354, 0.1492), (0.72, 0.8139, -5.202), (0.2381, 0.9007, -5.222), (0.72, -0.7915, -5.249), (0.2381, -0.8783, -5.27), (1.448, 0.5033, 0.5212), (0.8361, 0.7587, 0.5096), (1.45, -0.4567, 0.5476), (0.8764, -0.7746, 0.5885), (1.388, 0.9167, -4.849), (1.612, 0.8595, -3.936), (1.701, 0.5242, -2.734), (1.768, 0.4213, -1.674), (1.501, 0.3293, -0.2786), (1.388, -0.9136, -4.903), (1.612, -0.8611, -3.979), (1.701, -0.5342, -2.741), (1.768, -0.4532, -1.674), (1.501, -0.3227, -0.2781), (0.9852, 1.16, -4.874), (1.149, 1.295, -3.953), (1.221, 0.9685, -2.736), (1.208, 0.8734, -1.713), (1.071, 0.635, -0.214), (0.4345, 1.348, -4.874), (0.5456, 1.555, -3.947), (0.5891, 1.261, -2.725), (0.5719, 1.16, -1.703), (0.4916, 0.8696, -0.2017), (1.071, -0.6138, -0.2096), (1.208, -0.8813, -1.713), (1.221, -0.9713, -2.743), (1.149, -1.295, -4.001), (0.9852, -1.157, -4.928), (0.5134, -0.835, -0.196), (0.572, -1.161, -1.703), (0.5891, -1.261, -2.731), (0.5456, -1.555, -3.994), (0.4345, -1.345, -4.928), (0.0, 0.9083, -5.179), (0.0, -0.887, -5.224), (0.0, 0.851, 0.4715), (0.0, -0.929, 0.5823), (0.0, -1.4, -4.87), (0.0, -1.608, -3.957), (0.0, -1.372, -2.731), (0.0, -1.252, -1.699), (0.0, -0.9314, -0.1821), (0.0, 0.9296, -0.08325), (0.0, 1.252, -1.699), (0.0, 1.372, -2.722), (0.0, 1.608, -3.912), (0.0, 1.404, -4.816), (1.633, 0.4814, -0.8855), (1.633, -0.4958, -0.8855), (1.103, 0.7955, -0.8962), (0.5058, 1.066, -0.8682), (1.103, -0.7953, -0.8959), (0.505, -1.029, -0.883), (0.0, 1.197, -0.9699), (0.0, -1.111, -0.8824), (1.092, 0.0112, -5.126), (1.432, 0.01681, 0.1919), (1.673, -0.0003011, 0.6757), (1.581, 0.5983, 8.286), (0.6772, 0.0128, -5.211), (0.1957, 0.0128, -5.256), (1.775, -0.001283, -3.72), (1.856, -0.007106, -2.745), (1.928, -0.0233, -1.867), (1.569, 0.004412, -0.1335), (0.0, 0.0128, -5.235), (2.493, 0.5018, 8.043), (3.081, 0.2588, -0.7657), (2.941, 0.1767, -0.4916), (3.089, -0.2494, -0.7512), (2.941, -0.1632, -0.4916), (3.343, 0.006465, -1.139), (3.255, -0.272, -1.168), (2.941, 0.006925, -0.4548), (3.248, 0.278, -1.182), (3.152, 0.006971, -0.7323), (2.715, -0.2399, -0.4506), (2.336, -0.2547, -0.443), (2.401, -0.597, -0.9008), (2.836, -0.5594, -0.7818), (2.708, 0.2473, -0.4652), (2.329, 0.2535, -0.4575), (2.283, 0.002973, -0.3112), (2.667, 0.005788, -0.3462), (2.14, -0.1586, -2.073), (4.798, 0.04185, -3.645), (2.925, -0.6497, -1.321), (2.313, -0.6612, -1.768), (2.266, 0.4041, -1.861), (2.874, 0.5871, -1.423), (2.357, 0.5292, -0.988), (2.792, 0.5459, -0.869), (1.924, -0.2386, -0.4066), (1.924, 0.2333, -0.4066), (2.073, -0.3736, -1.406), (2.03, -0.4046, -0.8331), (1.891, 0.0004555, -0.2664), (2.09, -0.05967, -1.582), (2.066, 0.2713, -1.42), (2.022, 0.3722, -0.8476), (4.282, 0.006919, -3.417), (4.166, -0.2795, -3.463), (4.159, 0.2875, -3.478), (3.924, 0.2883, -2.923), (3.747, 0.5951, -3.775), (3.055, -0.1531, -4.403), (3.798, -0.6495, -3.673), (3.231, -0.6728, -4.249), (3.18, 0.3951, -4.351), (4.613, -0.4093, -3.711), (4.602, 0.4862, -3.735), (3.978, 0.912, -4.235), (2.964, -0.2035, -5.279), (4.049, -0.9227, -4.091), (3.189, -0.9723, -5.026), (3.117, 0.6095, -5.169), (3.741, 0.2882, -2.469), (3.578, 0.2878, -2.045), (3.415, 0.2857, -1.62), (3.517, 0.006373, -1.571), (3.681, 0.006372, -1.994), (3.846, 0.006376, -2.417), (4.035, 0.006444, -2.868), (2.943, 0.3907, -3.773), (2.766, 0.389, -3.309), (2.604, 0.3886, -2.882), (2.437, 0.3896, -2.446), (3.033, 0.5928, -1.884), (3.192, 0.5948, -2.315), (3.353, 0.5952, -2.74), (3.525, 0.5957, -3.202), (2.488, -0.6888, -2.344), (2.655, -0.6839, -2.78), (2.817, -0.6828, -3.207), (2.993, -0.6807, -3.671), (3.576, -0.6561, -3.1), (3.403, -0.6572, -2.639), (3.243, -0.6571, -2.213), (3.084, -0.6559, -1.782), (2.803, -0.1606, -3.824), (2.622, -0.1631, -3.36), (2.459, -0.1642, -2.936), (2.297, -0.1676, -2.519), (3.931, -0.2823, -2.909), (3.749, -0.2826, -2.454), (3.585, -0.2822, -2.031), (3.423, -0.2801, -1.606), (1.682, 0.8473, 1.041), (0.7833, 1.143, 0.8782), (1.673, -0.9373, 1.142), (1.047, -1.297, 1.159), (1.931, -0.2102, 1.127), (4.51, -0.4202, -4.947), (0.0, 1.201, 0.8511), (0.0, -1.454, 1.181), (2.561, -0.8526, 1.721), (2.484, -2.006, 7.914), (1.644, -2.032, 8.007), (2.595, -0.9974, 8.013), (1.642, -0.8406, 8.256), (0.0, 0.6094, 8.331), (0.0, -1.951, 8.001), (0.0, -0.7492, 8.293), (0.0, -2.416, 1.823), (1.288, -2.335, 1.817), (2.111, -1.896, 1.792), (2.485, 0.6646, 1.604), (3.542, -1.502, 2.769), (3.775, -1.604, 3.856), (3.729, -1.598, 4.568), (3.634, -1.502, 5.281), (3.321, -1.345, 6.659), (3.068, -1.197, 7.439), (4.894, 0.3629, -4.517), (5.004, 0.04427, -4.581), (3.747, 0.2597, -5.751), (3.759, -0.1571, -5.887), (4.498, 0.445, -4.971), (2.829, -2.794, 2.904), (3.097, -2.927, 3.939), (3.153, -2.918, 4.585), (3.135, -2.79, 5.236), (2.882, -2.572, 6.6), (2.709, -2.347, 7.393), (0.0, -2.74, 7.392), (0.0, -3.144, 6.604), (0.0, -3.452, 5.223), (0.0, -3.572, 4.599), (0.0, -3.586, 3.993), (0.0, -3.43, 2.964), (1.718, -2.714, 7.405), (1.799, -3.052, 6.594), (1.939, -3.316, 5.223), (1.925, -3.451, 4.593), (1.853, -3.462, 3.974), (1.67, -3.319, 2.953), (2.931, 0.4892, 7.503), (3.147, 0.4636, 6.766), (3.411, 0.4138, 5.355), (3.55, 0.3715, 4.548), (3.683, 0.3701, 3.738), (3.53, 0.4161, 2.569), (0.0, -3.146, 2.442), (1.518, -3.077, 2.442), (3.141, 0.4731, 2.109), (3.164, -1.342, 2.285), (4.651, 0.01609, -5.178), (2.546, -2.579, 2.402), (3.724, -1.537, 3.261), (4.894, -0.2755, -4.517), (2.991, -2.841, 3.382), (0.0, -3.512, 3.452), (1.768, -3.373, 3.43), (3.692, 0.403, 3.085), (3.493, -1.425, 5.943), (3.763, -0.5617, -5.72), (3.028, -2.684, 5.874), (0.0, -3.324, 5.87), (1.882, -3.197, 5.859), (1.361, 1.781, 1.218), (0.0, 1.983, 1.218), (0.0, 1.976, 1.243), (0.0, 2.567, 7.662), (0.0, 1.847, 8.159), (1.061, 2.696, 1.793), (2.269, 1.637, 8.021), (1.495, 1.877, 8.151), (2.021, 1.996, 1.64), (0.0, 2.777, 1.836), (1.47, 2.989, 2.242), (2.539, 2.03, 2.085), (0.0, 3.18, 2.287), (0.0, 3.437, 2.577), (0.0, 3.562, 3.041), (0.0, 3.643, 3.721), (0.0, 3.61, 4.534), (0.0, 3.448, 5.312), (0.0, 3.285, 6.081), (0.0, 2.992, 6.904), (1.518, 2.497, 7.661), (1.574, 2.913, 6.582), (1.614, 3.192, 5.341), (1.663, 3.332, 4.54), (1.72, 3.358, 3.696), (1.722, 3.288, 3.011), (1.647, 3.197, 2.536), (2.439, 1.86, 7.574), (2.355, 2.241, 6.553), (2.393, 2.276, 6.123), (2.441, 2.284, 5.71), (2.83, 2.096, 4.555), (2.958, 2.102, 3.693), (2.979, 2.092, 3.006), (2.851, 2.077, 2.487), (0.4411, 1.619, -1.438), (0.4233, 1.447, -0.1336), (0.0, 1.492, -0.1346), (0.0, 1.64, -0.6634), (0.0, 1.423, -0.8294), (0.4069, 1.182, -0.1983), (0.0, 1.203, -0.1227), (0.4235, 1.49, -1.484), (0.0, 1.486, -1.5), (0.0, 1.614, -1.453), (0.482, 1.598, -0.6636), (0.4665, 1.355, -0.7518), (0.0, 1.819, -2.504), (0.0, 1.916, -2.469), (0.431, 1.931, -2.452), (0.4195, 1.834, -2.487), (1.363, -0.00209, -5.272), (1.47, -0.569, -5.345), (1.47, 0.5766, -5.317), (1.624, 0.6709, -4.89), (1.762, 0.6486, -4.268), (1.621, -0.6689, -4.94), (1.761, -0.6458, -4.308), (1.854, 0.004517, -4.093), (1.324, 0.0006094, -5.289), (1.323, -0.6595, -5.346), (1.322, 0.6623, -5.301), (1.474, 0.8469, -4.878), (1.646, 0.8085, -4.107), (1.474, -0.847, -4.932), (1.646, -0.8095, -4.153), (1.756, 0.0001741, -3.885), (2.569, 0.009311, -5.048), (2.389, -0.5518, -5.135), (2.391, 0.5682, -5.092), (2.581, 0.01177, -4.436), (2.485, 0.01246, -5.445), (2.338, -0.5309, -5.508), (2.338, 0.565, -5.484), (2.469, 0.5899, -4.53), (2.468, -0.5731, -4.567), (1.232, -0.6645, -6.328), (2.432, -0.6324, -6.268), (1.028, 0.02923, -6.276), (1.231, 0.7637, -6.365), (2.659, 0.07369, -6.177), (2.431, 0.7958, -6.305), (1.186, -0.6097, -7.954), (2.557, -0.5785, -7.904), (0.9826, 0.08402, -7.902), (1.185, 0.8185, -7.992), (2.824, 0.1262, -7.649), (2.557, 0.8508, -7.936), (1.272, -0.4089, -8.755), (2.253, -0.407, -8.915), (1.249, 0.1129, -8.685), (1.272, 0.647, -8.739), (2.199, 0.126, -8.965), (2.253, 0.6739, -8.894), (3.655, 0.1144, -7.936), (3.583, -0.404, -8.066), (3.583, 0.6519, -8.05), (3.348, 0.6176, -8.721), (3.405, 0.1342, -8.693), (3.349, -0.3457, -8.752), (2.526, -0.2473, -0.4468), (2.618, -0.5782, -0.8413), (2.519, 0.2504, -0.4614), (2.475, 0.00438, -0.3287), (2.619, -0.6555, -1.544), (2.57, 0.4956, -1.642), (2.574, 0.5375, -0.9285), (3.514, -0.6612, -3.961), (3.463, 0.4951, -4.063), (3.619, -0.9475, -4.559), (3.548, 0.7607, -4.702), (2.735, 0.4912, -2.165), (2.898, 0.4917, -2.598), (3.059, 0.4921, -3.024), (3.234, 0.4932, -3.488), (2.786, -0.6724, -2.063), (2.949, -0.6705, -2.496), (3.11, -0.67, -2.923), (3.285, -0.6684, -3.386), (4.122, 0.3523, -5.361), (4.136, -0.491, -5.333), (4.205, -0.07049, -5.532), (0.3237, 3.246, 6.07), (0.3234, 3.057, 6.592), (2.628, 2.049, 6.136), (2.715, 2.066, 5.399), (1.588, 3.153, 5.665), (0.3241, 3.34, 5.639), (1.552, 2.836, 6.899), (2.551, 1.978, 6.862), (0.7051, 3.471, 6.125), (0.7048, 3.368, 6.408), (1.712, 3.41, 5.729), (0.7055, 3.508, 5.963), (1.715, 3.233, 6.394), (2.518, 2.532, 6.187), (2.348, 2.714, 6.021), (2.322, 2.705, 6.37), (0.4478, 3.502, 6.134), (0.4475, 3.313, 6.655), (0.4482, 3.596, 5.703), (2.331, 2.712, 6.177), (2.565, 2.541, 5.774), (1.691, 3.377, 5.986), (1.698, 3.17, 6.646), (2.479, 2.497, 6.617), (1.796, 3.519, 6.21), (1.783, 3.565, 6.036), (1.807, 3.422, 6.444), (2.423, 2.901, 6.227), (0.797, 3.66, 6.175), (0.7968, 3.556, 6.458), (0.7974, 3.697, 6.013), (2.44, 2.903, 6.071), (2.414, 2.894, 6.42), (1.897, 3.778, 2.724), (1.859, 3.731, 2.477), (2.55, 3.158, 2.721), (2.483, 3.15, 2.452), (0.0, 3.856, 2.498), (0.0, 3.921, 2.739), (3.655, 0.1144, -7.936), (3.583, -0.404, -8.066), (3.583, 0.6519, -8.05), (3.348, 0.6176, -8.721), (3.405, 0.1342, -8.693), (3.349, -0.3457, -8.752), (2.581, 2.168, -8.274), (1.476, 2.142, -8.318), (2.336, 2.025, -9.045), (1.546, 2.004, -8.92), (3.218, 1.98, -8.906), (3.408, 2.008, -8.366), (1.76, -0.8209, -0.7884), (1.912, -1.219, -0.6695), (2.198, -2.023, -2.54), (2.047, -1.625, -2.659), (1.339, -1.585, -1.827), (1.912, -1.219, -0.6695), (1.49, -1.983, -1.708), (1.339, -1.585, -1.827), (2.047, -1.625, -2.659), (1.76, -0.8209, -0.7884), (2.198, -2.023, -2.54), (1.49, -1.983, -1.708), (5.725, -0.02924, -5.767), (5.68, -0.1665, -5.694), (5.677, 0.1056, -5.702), (5.801, -0.1209, -5.559), (5.801, 0.07982, -5.559), (5.836, -0.02038, -5.579), (5.498, -0.2006, -6.095), (5.453, -0.3424, -6.02), (5.449, -0.06115, -6.028), (5.327, -0.09127, -6.155), (5.353, -0.2287, -6.21), (5.331, -0.3654, -6.146), (4.839, -0.1303, -6.694), (4.84, -0.2222, -6.656), (4.836, -0.03575, -6.663), (4.925, -0.2061, -6.568), (4.921, -0.01472, -6.575), (4.94, -0.1107, -6.614), (5.099, 0.04535, -3.568), (4.914, -0.4058, -3.634), (4.902, 0.4897, -3.658), (5.305, 0.04777, -4.504), (5.195, -0.272, -4.44), (5.195, 0.3664, -4.44), (5.846, 0.05393, -3.792), (5.824, -0.001699, -3.8), (5.822, 0.1087, -3.803), (5.872, 0.05423, -3.907), (5.858, 0.0148, -3.899), (5.858, 0.09351, -3.899), (1.064, 0.08338, 9.657), (0.0, 0.08676, 9.671), (1.082, -0.3544, 9.648), (0.0, -0.3266, 9.659)], [(404, 409), (405, 408), (410, 401), (411, 403), (406, 402), (407, 412)], [(73, 65, 3, 21), (12, 0, 4, 22), (22, 4, 5, 27), (21, 3, 10, 32), (32, 10, 11, 37), (65, 66, 10, 3), (10, 66, 160, 158), (64, 1, 6, 68), (68, 6, 7, 69), (6, 36, 41, 7), (36, 35, 40, 41), (35, 34, 39, 40), (34, 33, 38, 39), (1, 17, 36, 6), (17, 18, 35, 36), (18, 19, 34, 35), (19, 20, 33, 34), (8, 26, 31, 9), (58, 25, 30, 59), (25, 24, 29, 30), (24, 23, 28, 29), (23, 22, 27, 28), (2, 16, 26, 8), (56, 15, 25, 58), (15, 14, 24, 25), (14, 13, 23, 24), (13, 12, 22, 23), (17, 1, 288, 292), (70, 18, 293, 294), (70, 71, 19, 18), (71, 72, 20, 19), (88, 95, 81, 78), (28, 27, 55, 54), (29, 28, 54, 53), (30, 29, 53, 52), (59, 30, 52, 62), (9, 31, 51, 44), (39, 38, 49, 48), (40, 39, 48, 47), (41, 40, 47, 46), (7, 41, 46, 43), (69, 7, 43, 74), (8, 9, 157, 156), (37, 11, 45, 50), (27, 5, 42, 55), (38, 61, 63, 49), (269, 268, 264, 265), (148, 132, 117, 114), (16, 56, 58, 26), (26, 58, 59, 31), (20, 57, 60, 33), (33, 60, 61, 38), (85, 88, 78, 79), (9, 44, 162, 157), (5, 69, 74, 42), (89, 92, 82, 77), (14, 15, 72, 71), (13, 14, 71, 70), (0, 12, 290, 289), (1, 64, 287, 288), (4, 68, 69, 5), (0, 64, 68, 4), (11, 10, 158, 159), (2, 8, 66, 65), (16, 2, 65, 73), (84, 82, 79, 78), (80, 84, 78, 81), (83, 76, 84, 80), (76, 77, 82, 84), (92, 85, 79, 82), (346, 143, 116, 335), (98, 100, 76, 83), (100, 89, 77, 76), (108, 102, 90, 99), (334, 330, 89, 100), (107, 108, 99, 97), (333, 334, 100, 98), (106, 107, 97, 93), (112, 131, 109, 111), (105, 101, 86, 91), (331, 328, 85, 92), (102, 105, 91, 90), (330, 331, 92, 89), (101, 104, 87, 86), (328, 329, 88, 85), (103, 106, 93, 96), (342, 139, 113, 336), (104, 103, 96, 87), (329, 332, 95, 88), (57, 20, 103, 104), (20, 72, 106, 103), (21, 57, 104, 101), (16, 73, 105, 102), (73, 21, 101, 105), (72, 15, 107, 106), (15, 56, 108, 107), (56, 16, 102, 108), (113, 111, 119, 120), (110, 115, 122, 118), (336, 113, 120, 338), (109, 110, 118, 94), (139, 112, 111, 113), (152, 144, 115, 110), (131, 152, 110, 109), (143, 148, 114, 116), (118, 122, 161, 218), (338, 120, 186, 347), (182, 119, 433, 436), (337, 123, 224, 348), (111, 109, 94, 119), (116, 114, 121, 123), (114, 117, 124, 121), (335, 116, 123, 337), (96, 93, 151, 140), (140, 151, 150, 141), (141, 150, 149, 142), (142, 149, 148, 143), (80, 81, 155, 128), (128, 155, 154, 129), (129, 154, 153, 130), (130, 153, 152, 131), (81, 95, 147, 155), (155, 147, 146, 154), (154, 146, 145, 153), (153, 145, 144, 152), (98, 83, 127, 136), (136, 127, 126, 137), (137, 126, 125, 138), (138, 125, 112, 139), (333, 98, 136, 339), (339, 136, 137, 340), (340, 137, 138, 341), (341, 138, 139, 342), (83, 80, 128, 127), (127, 128, 129, 126), (126, 129, 130, 125), (125, 130, 131, 112), (332, 96, 140, 343), (343, 140, 141, 344), (344, 141, 142, 345), (345, 142, 143, 346), (93, 97, 135, 151), (151, 135, 134, 150), (150, 134, 133, 149), (149, 133, 132, 148), (123, 121, 185, 224), (192, 181, 167, 165), (218, 183, 434, 435), (199, 192, 165, 166), (45, 11, 159, 163), (66, 8, 156, 160), (167, 168, 166, 165), (168, 171, 170, 166), (67, 169, 444, 443), (75, 67, 168, 167), (181, 205, 75, 167), (193, 199, 166, 170), (163, 159, 173, 172), (160, 156, 175, 164), (159, 158, 174, 173), (120, 119, 182, 186), (158, 160, 164, 174), (186, 215, 419, 421), (211, 212, 204, 198), (220, 221, 203, 197), (197, 203, 202, 196), (196, 202, 201, 195), (226, 227, 200, 194), (194, 200, 199, 193), (214, 213, 210, 176), (217, 222, 209, 177), (177, 209, 208, 178), (178, 208, 207, 179), (180, 206, 205, 181), (212, 216, 187, 204), (221, 219, 188, 203), (203, 188, 189, 202), (202, 189, 190, 201), (227, 225, 191, 200), (200, 191, 192, 199), (347, 186, 421, 422), (215, 186, 415, 413), (183, 218, 416, 418), (213, 175, 236, 239), (169, 67, 235, 232), (205, 206, 357, 255), (216, 214, 176, 187), (219, 217, 177, 188), (188, 177, 178, 189), (189, 178, 179, 190), (225, 223, 180, 191), (191, 180, 181, 192), (210, 213, 239, 262), (75, 205, 255, 234), (156, 157, 229, 228), (222, 210, 262, 261), (67, 75, 234, 235), (208, 209, 260, 259), (174, 164, 214, 216), (157, 162, 230, 229), (173, 174, 216, 212), (164, 175, 213, 214), (172, 173, 212, 211), (207, 208, 259, 353), (187, 176, 217, 219), (204, 187, 219, 221), (176, 210, 222, 217), (198, 204, 221, 220), (175, 156, 228, 236), (190, 179, 223, 225), (209, 222, 261, 260), (201, 190, 225, 227), (195, 201, 227, 226), (255, 248, 235, 234), (248, 231, 232, 235), (229, 230, 237, 233), (228, 229, 233, 236), (238, 240, 241, 254), (253, 242, 243, 252), (252, 243, 244, 251), (251, 244, 245, 250), (257, 258, 370, 363), (356, 247, 231, 248), (239, 238, 254, 262), (261, 253, 252, 260), (260, 252, 251, 259), (259, 251, 250, 353), (355, 350, 366, 368), (357, 356, 248, 255), (236, 233, 238, 239), (233, 237, 240, 238), (253, 261, 385, 383), (254, 241, 387, 384), (351, 249, 372, 367), (249, 256, 373, 372), (121, 124, 184, 185), (264, 273, 266, 265), (268, 274, 273, 264), (263, 270, 278, 277), (59, 62, 267, 274), (31, 59, 274, 268), (51, 31, 268, 269), (272, 271, 267, 266), (263, 272, 266, 273), (270, 263, 273, 274), (271, 270, 274, 267), (278, 275, 276, 277), (270, 271, 275, 278), (272, 263, 277, 276), (271, 272, 276, 275), (281, 282, 297, 301), (284, 280, 300, 296), (286, 285, 303, 298), (283, 286, 298, 302), (12, 13, 291, 290), (64, 0, 289, 287), (13, 70, 294, 291), (18, 17, 292, 293), (279, 280, 288, 287), (282, 281, 289, 290), (283, 282, 290, 291), (280, 284, 292, 288), (284, 285, 293, 292), (285, 286, 294, 293), (281, 279, 287, 289), (286, 283, 291, 294), (299, 295, 296, 300), (295, 298, 303, 296), (297, 302, 298, 295), (301, 297, 295, 299), (279, 281, 307, 306), (285, 284, 296, 303), (282, 283, 302, 297), (281, 301, 309, 307), (306, 307, 313, 312), (309, 308, 314, 315), (301, 299, 308, 309), (300, 280, 304, 305), (280, 279, 306, 304), (299, 300, 305, 308), (314, 311, 323, 322), (321, 319, 398, 397), (305, 304, 310, 311), (307, 309, 315, 313), (308, 305, 311, 314), (304, 306, 312, 310), (318, 319, 321, 320), (316, 318, 320, 317), (310, 312, 318, 316), (320, 321, 325, 326), (312, 313, 319, 318), (311, 310, 316, 317), (325, 324, 391, 392), (326, 325, 392, 393), (319, 313, 396, 398), (315, 314, 322, 324), (317, 320, 326, 327), (311, 317, 327, 323), (184, 347, 429, 427), (349, 348, 428, 430), (145, 345, 346, 144), (146, 344, 345, 145), (147, 343, 344, 146), (95, 332, 343, 147), (133, 341, 342, 132), (134, 340, 341, 133), (135, 339, 340, 134), (97, 333, 339, 135), (115, 335, 337, 122), (122, 337, 348, 161), (124, 338, 347, 184), (117, 336, 338, 124), (87, 96, 332, 329), (132, 342, 336, 117), (86, 87, 329, 328), (90, 91, 331, 330), (91, 86, 328, 331), (97, 99, 334, 333), (99, 90, 330, 334), (144, 346, 335, 115), (351, 350, 246, 247), (258, 257, 352, 353), (355, 354, 250, 245), (249, 351, 247, 356), (354, 258, 353, 250), (256, 249, 356, 357), (350, 355, 245, 246), (257, 256, 357, 352), (358, 359, 379, 378), (369, 364, 381, 377), (359, 362, 376, 379), (362, 365, 382, 376), (258, 354, 360, 370), (354, 355, 368, 360), (350, 351, 367, 366), (256, 257, 363, 373), (359, 358, 366, 367), (358, 361, 368, 366), (364, 369, 363, 370), (361, 371, 360, 368), (362, 359, 367, 372), (371, 364, 370, 360), (365, 362, 372, 373), (369, 365, 373, 363), (374, 378, 379, 376), (377, 374, 376, 382), (381, 375, 374, 377), (375, 380, 378, 374), (365, 369, 377, 382), (364, 371, 375, 381), (371, 361, 380, 375), (361, 358, 378, 380), (180, 223, 179, 207, 206), (386, 384, 383, 385), (384, 387, 388, 383), (242, 253, 383, 388), (261, 262, 386, 385), (262, 254, 384, 386), (389, 390, 394, 393), (391, 389, 393, 392), (322, 323, 390, 389), (323, 327, 394, 390), (327, 326, 393, 394), (324, 322, 389, 391), (396, 395, 397, 398), (397, 395, 400, 399), (324, 325, 399, 400), (313, 315, 395, 396), (315, 324, 400, 395), (325, 321, 397, 399), (57, 21, 32, 60), (413, 415, 417, 418), (414, 413, 418, 416), (161, 215, 413, 414), (186, 182, 417, 415), (182, 183, 418, 417), (218, 161, 414, 416), (424, 423, 419, 420), (423, 422, 421, 419), (348, 349, 423, 424), (215, 161, 420, 419), (349, 347, 422, 423), (161, 348, 424, 420), (425, 427, 429, 430), (426, 425, 430, 428), (348, 224, 426, 428), (185, 184, 427, 425), (347, 349, 430, 429), (224, 185, 425, 426), (431, 432, 438, 437), (436, 433, 439, 442), (119, 94, 431, 433), (118, 218, 435, 432), (94, 118, 432, 431), (183, 182, 436, 434), (437, 438, 441, 440), (439, 437, 440, 442), (434, 436, 442, 440), (432, 435, 441, 438), (433, 431, 437, 439), (435, 434, 440, 441), (357, 206, 207, 353, 352), (37, 61, 60, 32), (50, 63, 61, 37), (443, 444, 446, 445), (171, 168, 445, 446), (168, 67, 443, 445)])
me_cube_002.polygons.foreach_set('material_index', [0, 0, 0, 0, 0, 0, 0, 0, 0, 0, 0, 0, 0, 0, 0, 0, 0, 0, 0, 0, 0, 0, 0, 0, 0, 0, 0, 0, 0, 0, 0, 0, 0, 0, 0, 0, 0, 0, 0, 0, 0, 0, 0, 0, 0, 0, 0, 0, 0, 0, 0, 0, 0, 0, 0, 0, 0, 0, 0, 0, 0, 0, 0, 0, 0, 0, 0, 0, 0, 0, 0, 0, 0, 0, 0, 0, 0, 0, 0, 0, 0, 0, 0, 0, 0, 0, 0, 0, 0, 0, 0, 0, 0, 0, 0, 0, 0, 0, 0, 0, 0, 0, 0, 0, 0, 0, 0, 0, 0, 0, 0, 0, 0, 0, 0, 0, 0, 0, 0, 0, 0, 0, 0, 0, 0, 0, 0, 0, 0, 0, 0, 0, 0, 0, 0, 0, 0, 0, 0, 0, 0, 0, 0, 0, 0, 0, 0, 0, 0, 0, 0, 0, 0, 0, 0, 0, 0, 0, 0, 0, 0, 0, 0, 0, 0, 0, 0, 0, 0, 0, 0, 0, 0, 0, 0, 0, 0, 0, 0, 0, 0, 0, 0, 0, 0, 0, 0, 0, 0, 0, 0, 0, 0, 0, 0, 0, 0, 0, 0, 0, 0, 0, 0, 0, 0, 0, 0, 0, 0, 0, 0, 0, 0, 0, 0, 0, 0, 0, 0, 0, 0, 0, 0, 0, 0, 0, 0, 0, 0, 0, 0, 0, 0, 0, 0, 0, 0, 0, 0, 0, 0, 0, 0, 0, 0, 0, 0, 0, 0, 0, 0, 0, 0, 0, 0, 0, 0, 0, 0, 0, 0, 0, 0, 0, 0, 0, 0, 0, 0, 0, 0, 0, 0, 0, 0, 0, 0, 0, 0, 0, 0, 0, 0, 0, 0, 0, 0, 0, 0, 0, 0, 0, 0, 0, 0, 0, 0, 0, 0, 0, 0, 0, 0, 0, 0, 0, 0, 0, 0, 0, 0, 0, 0, 0, 0, 0, 0, 0, 0, 0, 0, 0, 0, 0, 0, 0, 0, 0, 0, 0, 0, 0, 0, 0, 0, 0, 0, 0, 0, 0, 0, 0, 0, 0, 2, 2, 2, 2, 0, 0, 0, 0, 0, 0, 0, 0, 0, 0, 0, 0, 0, 0, 0, 0, 0, 0, 0, 0, 0, 0, 0, 0, 0, 0, 0, 0, 0, 0, 0, 0, 0, 0, 0, 0, 0, 0, 0, 0, 0, 0, 0, 0, 0, 0, 0, 0, 0, 0, 0, 0, 0, 0, 0, 0, 0, 0, 0])
me_cube_002.materials.append(mat_material_002)
me_cube_002.materials.append(mat_material_003)
me_cube_002.materials.append(mat_material_011)
me_cube_002.use_remesh_preserve_volume = False
me_cube_002.use_remesh_preserve_attributes = False
me_cube_002.use_mirror_vertex_groups = False
me_cube_002.update()

# ---- objects
ob_cube = bpy.data.objects.new('Cube', me_cube)
ob_lamp = bpy.data.objects.new('Lamp', light_lamp)
ob_camera = bpy.data.objects.new('Camera', cam_camera)
ob_camera_001 = bpy.data.objects.new('Camera.001', cam_camera_001)
ob_cube_001 = bpy.data.objects.new('Cube.001', me_cube_001)
ob_lamp_001 = bpy.data.objects.new('Lamp.001', light_lamp_001)
ob_cube_002 = bpy.data.objects.new('Cube.002', me_cube_002)

# ---- transforms, parenting, visibility, modifiers, constraints
ob_cube.location = (-14.18, 1.472, 6.895)
ob_cube.lock_rotations_4d = False
ob_cube.empty_display_type = 'ARROWS'
ob_cube.lineart.crease_threshold = 0.0
_m = ob_cube.modifiers.new('Mirror', 'MIRROR')
_m.use_clip = True
ob_lamp.location = (4.076, 1.005, 5.904)
ob_lamp.rotation_euler = (0.6503, 0.05522, 1.866)
ob_lamp.lock_rotations_4d = False
ob_lamp.empty_display_type = 'ARROWS'
ob_lamp.color = (0.0, 0.0, 0.0, 0.0)
ob_lamp.lineart.crease_threshold = 0.0
ob_camera.location = (7.481, -6.508, 5.344)
ob_camera.rotation_euler = (1.109, 0.0, 0.8149)
ob_camera.lock_rotations_4d = False
ob_camera.empty_display_type = 'ARROWS'
ob_camera.color = (0.0, 0.0, 0.0, 0.0)
ob_camera.display_type = 'WIRE'
ob_camera.lineart.crease_threshold = 0.0
ob_camera_001.location = (37.66, 36.35, 4.027)
ob_camera_001.rotation_euler = (2.238, -0.05119, 2.265)
ob_camera_001.scale = (7.08, 7.08, 7.08)
ob_camera_001.lock_rotations_4d = False
ob_camera_001.empty_display_type = 'ARROWS'
ob_camera_001.color = (0.0, 0.0, 0.0, 0.0)
ob_camera_001.display_type = 'WIRE'
ob_camera_001.lineart.crease_threshold = 0.0
ob_cube_001.location = (-0.4416, 14.99, 6.699)
ob_cube_001.lock_rotations_4d = False
ob_cube_001.empty_display_type = 'ARROWS'
ob_cube_001.lineart.crease_threshold = 0.0
_m = ob_cube_001.modifiers.new('Mirror', 'MIRROR')
_m.use_clip = True
ob_lamp_001.location = (4.076, 1.005, 5.904)
ob_lamp_001.rotation_euler = (0.6503, 0.05522, 1.866)
ob_lamp_001.lock_rotations_4d = False
ob_lamp_001.empty_display_type = 'ARROWS'
ob_lamp_001.color = (0.0, 0.0, 0.0, 0.0)
ob_lamp_001.lineart.crease_threshold = 0.0
ob_cube_002.location = (12.55, -11.87, 6.098)
ob_cube_002.lock_rotations_4d = False
ob_cube_002.empty_display_type = 'ARROWS'
ob_cube_002.lineart.crease_threshold = 0.0
_m = ob_cube_002.modifiers.new('Mirror', 'MIRROR')
_m.use_clip = True

# ---- collection membership
col_collection_1.objects.link(ob_cube)
col_collection_1.objects.link(ob_lamp)
col_collection_1.objects.link(ob_camera)
col_collection_1.objects.link(ob_camera_001)
col_collection_1.objects.link(ob_cube_001)
col_collection_1.objects.link(ob_lamp_001)
col_collection_1.objects.link(ob_cube_002)

# ---- scene / render settings (as saved in the file)
scene.camera = ob_camera
scene.frame_start = 1; scene.frame_end = 250; scene.frame_set(1)
scene.render.engine = 'BLENDER_EEVEE_NEXT'
scene.render.resolution_percentage = 50
scene.render.dither_intensity = 0.0
scene.cycles.use_denoising = False
scene.cycles.samples = 128
scene.cycles.sampling_pattern = 'TABULATED_SOBOL'
scene.cycles.light_sampling_threshold = 0.0
scene.cycles.use_adaptive_sampling = False
scene.cycles.use_light_tree = False
scene.cycles.blur_glossy = 0.0
scene.cycles.sample_clamp_indirect = 0.0
scene.view_settings.view_transform = 'Standard'
bpy.context.view_layer.update()
